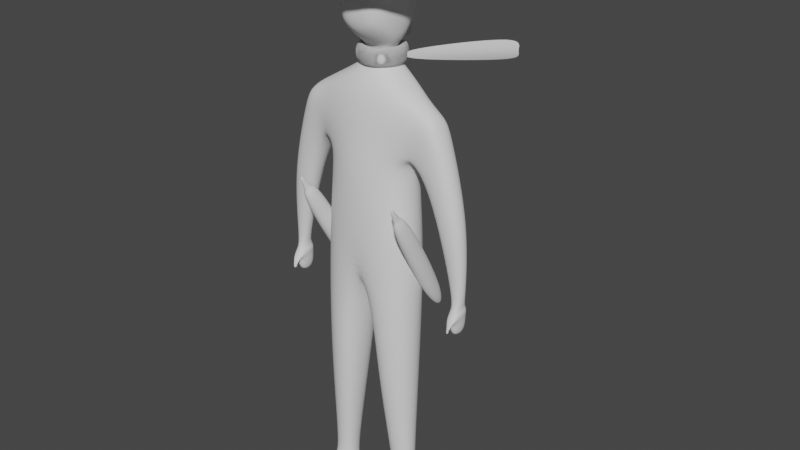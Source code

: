 # Source: jumpcharacter_1_.blend  (saved by Blender 2.93.20; exported with 4.5.12 LTS)
import bpy
from mathutils import Matrix  # noqa: F401  (used for matrix-valued properties, if any)

bpy.ops.wm.read_factory_settings(use_empty=True)
scene = bpy.context.scene
scene.name = 'Scene'

# ---- collections
col_collection = bpy.data.collections.new('Collection'); scene.collection.children.link(col_collection)

# ---- world
world_world = bpy.data.worlds.new('World'); scene.world = world_world
world_world.use_nodes = True; world_world.node_tree.nodes.clear()
_N = world_world.node_tree.nodes; _L = world_world.node_tree.links
n0 = _N.new('ShaderNodeOutputWorld'); n0.name = 'World Output'; n0.location = (300, 300)
n1 = _N.new('ShaderNodeBackground'); n1.name = 'Background'; n1.location = (10, 300)
n1.inputs[0].default_value = (0.05088, 0.05088, 0.05088, 1.0)
_L.new(n1.outputs[0], n0.inputs[0])
n0.is_active_output = True
world_world.color = (0.05088, 0.05088, 0.05088)
world_world.use_sun_shadow = False
world_world.sun_shadow_jitter_overblur = 0.0

# ---- meshes
me_kubus = bpy.data.meshes.new('Kubus')
me_kubus.from_pydata([(0.1348, -0.3269, 2.019), (0.1348, 0.3451, 2.019), (0.6613, -0.2362, 2.016), (0.6613, 0.2545, 2.016), (0.661, 0.3704, 3.636), (0.661, -0.2269, 3.636), (0.0, 0.5249, 3.519), (0.0, -0.3782, 3.519), (0.0, -0.3782, 4.548), (0.0, -0.2353, 5.641), (0.0, 0.5249, 4.682), (0.0, 0.5249, 5.757), (0.5605, -0.1838, 4.682), (0.7543, -0.1066, 5.545), (0.5605, 0.3479, 4.682), (0.7543, 0.2888, 5.545), (0.3036, -0.1501, 0.2266), (0.3362, 0.2143, 0.2266), (0.6974, -0.1407, 0.2244), (0.6578, 0.159, 0.2244), (0.0, -0.3645, 4.87), (0.0, 0.5249, 4.873), (0.6232, 0.2888, 4.954), (0.6232, -0.1066, 4.954), (0.9064, 0.2888, 5.413), (0.9064, -0.1066, 5.413), (1.064, 0.2888, 5.154), (1.064, -0.1066, 5.154), (1.129, 0.1644, 3.345), (1.129, 0.01788, 3.345), (1.308, 0.1644, 3.343), (1.308, 0.01788, 3.343), (1.148, 0.2099, 2.82), (1.148, -0.02768, 2.82), (1.279, 0.2099, 2.816), (1.279, -0.02768, 2.816), (1.311, 0.2494, 4.205), (0.9321, 0.2494, 4.201), (1.311, -0.06714, 4.205), (0.9321, -0.06714, 4.201), (0.3013, -0.1501, -0.01358), (0.4726, 0.2143, -0.01358), (0.695, -0.1407, -0.0157), (0.7941, 0.159, -0.0157), (0.2885, -0.5755, 0.149), (0.7062, -0.4617, 0.1465), (0.2854, -0.5758, -0.02689), (0.703, -0.4621, -0.0294), (0.6308, -0.09596, 0.3645), (0.6063, 0.1212, 0.3645), (0.3733, 0.1613, 0.3661), (0.3532, -0.1077, 0.3661), (0.0, -0.008111, 5.847), (0.0, 0.4459, 5.847), (0.2367, 0.3017, 5.844), (0.0979, 0.001585, 5.844), (0.0, -0.008062, 6.065), (0.0, 0.446, 6.178), (0.331, 0.3017, 6.144), (0.3515, 0.001634, 6.186), (0.0, 0.616, 6.553), (0.3771, 0.5314, 6.519), (0.3771, 0.001701, 6.519), (0.0, -0.007927, 6.981), (0.0, 0.4768, 7.001), (0.4167, 0.3949, 6.966), (0.4167, 0.001769, 6.966), (0.0, -0.2519, 6.602), (0.0, -0.2519, 6.254), (0.2183, -0.2459, 6.369), (0.2676, -0.2459, 6.581), (0.2919, -0.2459, 6.812), (0.0, -0.2518, 6.833), (0.0, 0.07013, 6.048), (0.1706, 0.2546, 6.045), (0.1767, 0.07591, 6.058), (0.0, 0.3405, 6.057), (1.138, -0.04079, 3.125), (1.293, -0.05877, 3.122), (1.111, 0.2099, 3.16), (1.321, 0.2099, 3.157), (1.151, -0.04079, 3.061), (1.128, 0.2099, 3.073), (1.301, 0.2099, 3.069), (1.278, -0.05877, 3.058), (1.227, -0.0981, 2.959), (1.23, -0.1319, 2.961), (1.201, -0.1117, 2.961), (1.203, -0.07788, 2.959), (1.231, -0.08079, 2.921), (1.235, -0.1267, 2.923), (1.196, -0.1278, 2.923), (1.199, -0.0819, 2.921), (1.273, -0.0224, 3.19), (1.159, -0.009123, 3.192), (1.138, 0.1759, 3.218), (1.293, 0.1759, 3.216), (0.299, 0.2065, 5.961), (0.291, 0.2065, 6.019), (0.2691, 0.2065, 6.062), (0.2392, 0.2065, 6.077), (0.2093, 0.2065, 6.062), (0.1874, 0.2065, 6.019), (0.1794, 0.2065, 5.961), (0.1874, 0.2065, 5.903), (0.2093, 0.2065, 5.86), (0.2392, 0.2065, 5.845), (0.2691, 0.2065, 5.86), (0.291, 0.2065, 5.903), (0.2965, 0.2455, 5.961), (0.2885, 0.2445, 6.019), (0.2668, 0.2416, 6.062), (0.2372, 0.2377, 6.077), (0.2075, 0.2338, 6.062), (0.1858, 0.2309, 6.019), (0.1779, 0.2299, 5.961), (0.1858, 0.2309, 5.903), (0.2075, 0.2338, 5.86), (0.2372, 0.2377, 5.845), (0.2668, 0.2416, 5.86), (0.2885, 0.2445, 5.903), (0.2888, 0.2839, 5.961), (0.2811, 0.2818, 6.019), (0.26, 0.2761, 6.062), (0.2311, 0.2684, 6.077), (0.2022, 0.2607, 6.062), (0.181, 0.255, 6.019), (0.1733, 0.2529, 5.961), (0.181, 0.255, 5.903), (0.2022, 0.2607, 5.86), (0.2311, 0.2684, 5.845), (0.26, 0.2761, 5.86), (0.2811, 0.2818, 5.903), (0.2763, 0.3209, 5.961), (0.2689, 0.3178, 6.019), (0.2486, 0.3095, 6.062), (0.221, 0.298, 6.077), (0.1934, 0.2866, 6.062), (0.1732, 0.2782, 6.019), (0.1658, 0.2751, 5.961), (0.1732, 0.2782, 5.903), (0.1934, 0.2866, 5.86), (0.221, 0.298, 5.845), (0.2486, 0.3095, 5.86), (0.2689, 0.3178, 5.903), (0.259, 0.356, 5.961), (0.252, 0.352, 6.019), (0.2331, 0.341, 6.062), (0.2072, 0.3261, 6.077), (0.1813, 0.3111, 6.062), (0.1623, 0.3002, 6.019), (0.1554, 0.2962, 5.961), (0.1623, 0.3002, 5.903), (0.1813, 0.3111, 5.86), (0.2072, 0.3261, 5.845), (0.2331, 0.341, 5.86), (0.252, 0.352, 5.903), (0.2372, 0.3885, 5.961), (0.2309, 0.3836, 6.019), (0.2135, 0.3703, 6.062), (0.1898, 0.3521, 6.077), (0.1661, 0.3339, 6.062), (0.1487, 0.3206, 6.019), (0.1423, 0.3157, 5.961), (0.1487, 0.3206, 5.903), (0.1661, 0.3339, 5.86), (0.1898, 0.3521, 5.845), (0.2135, 0.3703, 5.86), (0.2309, 0.3836, 5.903), (0.2114, 0.4179, 5.961), (0.2058, 0.4123, 6.019), (0.1903, 0.3968, 6.062), (0.1692, 0.3756, 6.077), (0.148, 0.3545, 6.062), (0.1325, 0.339, 6.019), (0.1269, 0.3333, 5.961), (0.1325, 0.339, 5.903), (0.148, 0.3545, 5.86), (0.1692, 0.3756, 5.845), (0.1903, 0.3968, 5.86), (0.2058, 0.4123, 5.903), (0.182, 0.4437, 5.961), (0.1772, 0.4373, 6.019), (0.1638, 0.42, 6.062), (0.1456, 0.3963, 6.077), (0.1274, 0.3725, 6.062), (0.1141, 0.3552, 6.019), (0.1092, 0.3488, 5.961), (0.1141, 0.3552, 5.903), (0.1274, 0.3725, 5.86), (0.1456, 0.3963, 5.845), (0.1638, 0.42, 5.86), (0.1772, 0.4373, 5.903), (0.1495, 0.4654, 5.961), (0.1455, 0.4585, 6.019), (0.1346, 0.4395, 6.062), (0.1196, 0.4136, 6.077), (0.1047, 0.3877, 6.062), (0.09371, 0.3688, 6.019), (0.08971, 0.3619, 5.961), (0.09371, 0.3688, 5.903), (0.1047, 0.3877, 5.86), (0.1196, 0.4136, 5.845), (0.1346, 0.4395, 5.86), (0.1455, 0.4585, 5.903), (0.1144, 0.4827, 5.961), (0.1114, 0.4753, 6.019), (0.103, 0.4551, 6.062), (0.09154, 0.4275, 6.077), (0.0801, 0.3999, 6.062), (0.07172, 0.3796, 6.019), (0.06866, 0.3722, 5.961), (0.07172, 0.3796, 5.903), (0.0801, 0.3999, 5.86), (0.09154, 0.4275, 5.845), (0.103, 0.4551, 5.86), (0.1114, 0.4753, 5.903), (0.07739, 0.4953, 5.961), (0.07532, 0.4876, 6.019), (0.06965, 0.4664, 6.062), (0.06191, 0.4375, 6.077), (0.05417, 0.4087, 6.062), (0.04851, 0.3875, 6.019), (0.04644, 0.3798, 5.961), (0.04851, 0.3875, 5.903), (0.05417, 0.4087, 5.86), (0.06191, 0.4375, 5.845), (0.06965, 0.4664, 5.86), (0.07532, 0.4876, 5.903), (0.03903, 0.5029, 5.961), (0.03798, 0.495, 6.019), (0.03513, 0.4733, 6.062), (0.03122, 0.4436, 6.077), (0.02732, 0.414, 6.062), (0.02446, 0.3923, 6.019), (0.02342, 0.3844, 5.961), (0.02446, 0.3923, 5.903), (0.02732, 0.414, 5.86), (0.03122, 0.4436, 5.845), (0.03513, 0.4733, 5.86), (0.03798, 0.495, 5.903), (0.0, 0.5055, 5.961), (0.0, 0.4975, 6.019), (0.0, 0.4756, 6.062), (0.0, 0.4457, 6.077), (0.0, 0.4158, 6.062), (0.0, 0.3939, 6.019), (0.0, 0.3859, 5.961), (0.0, 0.3939, 5.903), (0.0, 0.4158, 5.86), (0.0, 0.4457, 5.845), (0.0, 0.4756, 5.86), (0.0, 0.4975, 5.903), (-0.03903, 0.5029, 5.961), (-0.03798, 0.495, 6.019), (-0.03513, 0.4733, 6.062), (-0.03122, 0.4436, 6.077), (-0.02732, 0.414, 6.062), (-0.02446, 0.3923, 6.019), (-0.02342, 0.3844, 5.961), (-0.02446, 0.3923, 5.903), (-0.02732, 0.414, 5.86), (-0.03122, 0.4436, 5.845), (-0.03513, 0.4733, 5.86), (-0.03798, 0.495, 5.903), (-0.07739, 0.4953, 5.961), (-0.07532, 0.4876, 6.019), (-0.06965, 0.4664, 6.062), (-0.06191, 0.4375, 6.077), (-0.05417, 0.4087, 6.062), (-0.04851, 0.3875, 6.019), (-0.04644, 0.3798, 5.961), (-0.04851, 0.3875, 5.903), (-0.05417, 0.4087, 5.86), (-0.06191, 0.4375, 5.845), (-0.06965, 0.4664, 5.86), (-0.07532, 0.4876, 5.903), (-0.1144, 0.4827, 5.961), (-0.1114, 0.4753, 6.019), (-0.103, 0.4551, 6.062), (-0.09154, 0.4275, 6.077), (-0.0801, 0.3999, 6.062), (-0.07172, 0.3796, 6.019), (-0.06866, 0.3722, 5.961), (-0.07172, 0.3796, 5.903), (-0.0801, 0.3999, 5.86), (-0.09154, 0.4275, 5.845), (-0.103, 0.4551, 5.86), (-0.1114, 0.4753, 5.903), (-0.1495, 0.4654, 5.961), (-0.1455, 0.4585, 6.019), (-0.1346, 0.4395, 6.062), (-0.1196, 0.4136, 6.077), (-0.1047, 0.3877, 6.062), (-0.09371, 0.3688, 6.019), (-0.08971, 0.3619, 5.961), (-0.09371, 0.3688, 5.903), (-0.1047, 0.3877, 5.86), (-0.1196, 0.4136, 5.845), (-0.1346, 0.4395, 5.86), (-0.1455, 0.4585, 5.903), (-0.182, 0.4437, 5.961), (-0.1772, 0.4373, 6.019), (-0.1638, 0.42, 6.062), (-0.1456, 0.3963, 6.077), (-0.1274, 0.3725, 6.062), (-0.1141, 0.3552, 6.019), (-0.1092, 0.3488, 5.961), (-0.1141, 0.3552, 5.903), (-0.1274, 0.3725, 5.86), (-0.1456, 0.3963, 5.845), (-0.1638, 0.42, 5.86), (-0.1772, 0.4373, 5.903), (-0.2114, 0.4179, 5.961), (-0.2058, 0.4123, 6.019), (-0.1903, 0.3968, 6.062), (-0.1692, 0.3756, 6.077), (-0.148, 0.3545, 6.062), (-0.1325, 0.339, 6.019), (-0.1269, 0.3333, 5.961), (-0.1325, 0.339, 5.903), (-0.148, 0.3545, 5.86), (-0.1692, 0.3756, 5.845), (-0.1903, 0.3968, 5.86), (-0.2058, 0.4123, 5.903), (-0.2372, 0.3885, 5.961), (-0.2309, 0.3836, 6.019), (-0.2135, 0.3703, 6.062), (-0.1898, 0.3521, 6.077), (-0.1661, 0.3339, 6.062), (-0.1487, 0.3206, 6.019), (-0.1423, 0.3157, 5.961), (-0.1487, 0.3206, 5.903), (-0.1661, 0.3339, 5.86), (-0.1898, 0.3521, 5.845), (-0.2135, 0.3703, 5.86), (-0.2309, 0.3836, 5.903), (-0.259, 0.356, 5.961), (-0.252, 0.352, 6.019), (-0.2331, 0.341, 6.062), (-0.2072, 0.3261, 6.077), (-0.1813, 0.3111, 6.062), (-0.1623, 0.3002, 6.019), (-0.1554, 0.2962, 5.961), (-0.1623, 0.3002, 5.903), (-0.1813, 0.3111, 5.86), (-0.2072, 0.3261, 5.845), (-0.2331, 0.341, 5.86), (-0.252, 0.352, 5.903), (-0.2763, 0.3209, 5.961), (-0.2689, 0.3178, 6.019), (-0.2486, 0.3095, 6.062), (-0.221, 0.298, 6.077), (-0.1934, 0.2866, 6.062), (-0.1732, 0.2782, 6.019), (-0.1658, 0.2751, 5.961), (-0.1732, 0.2782, 5.903), (-0.1934, 0.2866, 5.86), (-0.221, 0.298, 5.845), (-0.2486, 0.3095, 5.86), (-0.2689, 0.3178, 5.903), (-0.2888, 0.2839, 5.961), (-0.2811, 0.2818, 6.019), (-0.26, 0.2761, 6.062), (-0.2311, 0.2684, 6.077), (-0.2022, 0.2607, 6.062), (-0.181, 0.255, 6.019), (-0.1733, 0.2529, 5.961), (-0.181, 0.255, 5.903), (-0.2022, 0.2607, 5.86), (-0.2311, 0.2684, 5.845), (-0.26, 0.2761, 5.86), (-0.2811, 0.2818, 5.903), (-0.2965, 0.2455, 5.961), (-0.2885, 0.2445, 6.019), (-0.2668, 0.2416, 6.062), (-0.2372, 0.2377, 6.077), (-0.2075, 0.2338, 6.062), (-0.1858, 0.2309, 6.019), (-0.1779, 0.2299, 5.961), (-0.1858, 0.2309, 5.903), (-0.2075, 0.2338, 5.86), (-0.2372, 0.2377, 5.845), (-0.2668, 0.2416, 5.86), (-0.2885, 0.2445, 5.903), (-0.299, 0.2065, 5.961), (-0.291, 0.2065, 6.019), (-0.2691, 0.2065, 6.062), (-0.2392, 0.2065, 6.077), (-0.2093, 0.2065, 6.062), (-0.1874, 0.2065, 6.019), (-0.1794, 0.2065, 5.961), (-0.1874, 0.2065, 5.903), (-0.2093, 0.2065, 5.86), (-0.2392, 0.2065, 5.845), (-0.2691, 0.2065, 5.86), (-0.291, 0.2065, 5.903), (-0.2965, 0.1674, 5.961), (-0.2885, 0.1685, 6.019), (-0.2668, 0.1713, 6.062), (-0.2372, 0.1753, 6.077), (-0.2075, 0.1792, 6.062), (-0.1858, 0.182, 6.019), (-0.1779, 0.1831, 5.961), (-0.1858, 0.182, 5.903), (-0.2075, 0.1792, 5.86), (-0.2372, 0.1753, 5.845), (-0.2668, 0.1713, 5.86), (-0.2885, 0.1685, 5.903), (-0.2888, 0.1291, 5.961), (-0.2811, 0.1312, 6.019), (-0.26, 0.1368, 6.062), (-0.2311, 0.1446, 6.077), (-0.2022, 0.1523, 6.062), (-0.181, 0.158, 6.019), (-0.1733, 0.16, 5.961), (-0.181, 0.158, 5.903), (-0.2022, 0.1523, 5.86), (-0.2311, 0.1446, 5.845), (-0.26, 0.1368, 5.86), (-0.2811, 0.1312, 5.903), (-0.2763, 0.09204, 5.961), (-0.2689, 0.09511, 6.019), (-0.2486, 0.1035, 6.062), (-0.221, 0.1149, 6.077), (-0.1934, 0.1264, 6.062), (-0.1732, 0.1348, 6.019), (-0.1658, 0.1378, 5.961), (-0.1732, 0.1348, 5.903), (-0.1934, 0.1264, 5.86), (-0.221, 0.1149, 5.845), (-0.2486, 0.1035, 5.86), (-0.2689, 0.09511, 5.903), (-0.259, 0.05696, 5.961), (-0.252, 0.06097, 6.019), (-0.2331, 0.07192, 6.062), (-0.2072, 0.08687, 6.077), (-0.1813, 0.1018, 6.062), (-0.1623, 0.1128, 6.019), (-0.1554, 0.1168, 5.961), (-0.1623, 0.1128, 5.903), (-0.1813, 0.1018, 5.86), (-0.2072, 0.08687, 5.845), (-0.2331, 0.07192, 5.86), (-0.252, 0.06097, 5.903), (-0.2372, 0.02444, 5.961), (-0.2309, 0.02932, 6.019), (-0.2135, 0.04265, 6.062), (-0.1898, 0.06085, 6.077), (-0.1661, 0.07905, 6.062), (-0.1487, 0.09238, 6.019), (-0.1423, 0.09726, 5.961), (-0.1487, 0.09238, 5.903), (-0.1661, 0.07905, 5.86), (-0.1898, 0.06085, 5.845), (-0.2135, 0.04265, 5.86), (-0.2309, 0.02932, 5.903), (-0.2114, -0.004965, 5.961), (-0.2058, 0.0007002, 6.019), (-0.1903, 0.01618, 6.062), (-0.1692, 0.03732, 6.077), (-0.148, 0.05847, 6.062), (-0.1325, 0.07395, 6.019), (-0.1269, 0.07961, 5.961), (-0.1325, 0.07395, 5.903), (-0.148, 0.05847, 5.86), (-0.1692, 0.03732, 5.845), (-0.1903, 0.01618, 5.86), (-0.2058, 0.0007002, 5.903), (-0.182, -0.03075, 5.961), (-0.1772, -0.0244, 6.019), (-0.1638, -0.007032, 6.062), (-0.1456, 0.01669, 6.077), (-0.1274, 0.04041, 6.062), (-0.1141, 0.05778, 6.019), (-0.1092, 0.06414, 5.961), (-0.1141, 0.05778, 5.903), (-0.1274, 0.04041, 5.86), (-0.1456, 0.01669, 5.845), (-0.1638, -0.007032, 5.86), (-0.1772, -0.0244, 5.903), (-0.1495, -0.05249, 5.961), (-0.1455, -0.04555, 6.019), (-0.1346, -0.02659, 6.062), (-0.1196, -0.0006934, 6.077), (-0.1047, 0.0252, 6.062), (-0.09371, 0.04416, 6.019), (-0.08971, 0.0511, 5.961), (-0.09371, 0.04416, 5.903), (-0.1047, 0.0252, 5.86), (-0.1196, -0.0006934, 5.845), (-0.1346, -0.02659, 5.86), (-0.1455, -0.04555, 5.903), (-0.1144, -0.06979, 5.961), (-0.1114, -0.06238, 6.019), (-0.103, -0.04216, 6.062), (-0.09154, -0.01453, 6.077), (-0.0801, 0.01309, 6.062), (-0.07172, 0.03332, 6.019), (-0.06866, 0.04072, 5.961), (-0.07172, 0.03332, 5.903), (-0.0801, 0.01309, 5.86), (-0.09154, -0.01453, 5.845), (-0.103, -0.04216, 5.86), (-0.1114, -0.06238, 5.903), (-0.07739, -0.08236, 5.961), (-0.07532, -0.07462, 6.019), (-0.06965, -0.05347, 6.062), (-0.06191, -0.02459, 6.077), (-0.05417, 0.004292, 6.062), (-0.04851, 0.02544, 6.019), (-0.04644, 0.03318, 5.961), (-0.04851, 0.02544, 5.903), (-0.05417, 0.004292, 5.86), (-0.06191, -0.02459, 5.845), (-0.06965, -0.05347, 5.86), (-0.07532, -0.07462, 5.903), (-0.03903, -0.08999, 5.961), (-0.03798, -0.08205, 6.019), (-0.03513, -0.06034, 6.062), (-0.03122, -0.0307, 6.077), (-0.02732, -0.00105, 6.062), (-0.02446, 0.02065, 6.019), (-0.02342, 0.0286, 5.961), (-0.02446, 0.02065, 5.903), (-0.02732, -0.00105, 5.86), (-0.03122, -0.0307, 5.845), (-0.03513, -0.06034, 5.86), (-0.03798, -0.08205, 5.903), (0.0, -0.09255, 5.961), (0.0, -0.08453, 6.019), (0.0, -0.06264, 6.062), (0.0, -0.03274, 6.077), (0.0, -0.00284, 6.062), (0.0, 0.01905, 6.019), (0.0, 0.02706, 5.961), (0.0, 0.01905, 5.903), (0.0, -0.00284, 5.86), (0.0, -0.03274, 5.845), (0.0, -0.06264, 5.86), (0.0, -0.08453, 5.903), (0.03903, -0.08999, 5.961), (0.03798, -0.08205, 6.019), (0.03513, -0.06034, 6.062), (0.03122, -0.0307, 6.077), (0.02732, -0.00105, 6.062), (0.02446, 0.02065, 6.019), (0.02342, 0.0286, 5.961), (0.02446, 0.02065, 5.903), (0.02732, -0.00105, 5.86), (0.03122, -0.0307, 5.845), (0.03513, -0.06034, 5.86), (0.03798, -0.08205, 5.903), (0.07739, -0.08236, 5.961), (0.07532, -0.07462, 6.019), (0.06965, -0.05347, 6.062), (0.06191, -0.02459, 6.077), (0.05417, 0.004292, 6.062), (0.04851, 0.02544, 6.019), (0.04644, 0.03318, 5.961), (0.04851, 0.02544, 5.903), (0.05417, 0.004292, 5.86), (0.06191, -0.02459, 5.845), (0.06965, -0.05347, 5.86), (0.07532, -0.07462, 5.903), (0.1144, -0.06979, 5.961), (0.1114, -0.06238, 6.019), (0.103, -0.04216, 6.062), (0.09154, -0.01453, 6.077), (0.0801, 0.01309, 6.062), (0.07172, 0.03332, 6.019), (0.06866, 0.04072, 5.961), (0.07172, 0.03332, 5.903), (0.0801, 0.01309, 5.86), (0.09154, -0.01453, 5.845), (0.103, -0.04216, 5.86), (0.1114, -0.06238, 5.903), (0.1495, -0.05249, 5.961), (0.1455, -0.04555, 6.019), (0.1346, -0.02659, 6.062), (0.1196, -0.0006934, 6.077), (0.1047, 0.0252, 6.062), (0.09371, 0.04416, 6.019), (0.08971, 0.0511, 5.961), (0.09371, 0.04416, 5.903), (0.1047, 0.0252, 5.86), (0.1196, -0.0006934, 5.845), (0.1346, -0.02659, 5.86), (0.1455, -0.04555, 5.903), (0.182, -0.03076, 5.961), (0.1772, -0.0244, 6.019), (0.1638, -0.007032, 6.062), (0.1456, 0.01669, 6.077), (0.1274, 0.04041, 6.062), (0.1141, 0.05778, 6.019), (0.1092, 0.06414, 5.961), (0.1141, 0.05778, 5.903), (0.1274, 0.04041, 5.86), (0.1456, 0.01669, 5.845), (0.1638, -0.007032, 5.86), (0.1772, -0.0244, 5.903), (0.2114, -0.004966, 5.961), (0.2058, 0.0007, 6.019), (0.1903, 0.01618, 6.062), (0.1692, 0.03732, 6.077), (0.148, 0.05847, 6.062), (0.1325, 0.07395, 6.019), (0.1269, 0.07961, 5.961), (0.1325, 0.07395, 5.903), (0.148, 0.05847, 5.86), (0.1692, 0.03732, 5.845), (0.1903, 0.01618, 5.86), (0.2058, 0.0007, 5.903), (0.2372, 0.02444, 5.961), (0.2309, 0.02932, 6.019), (0.2135, 0.04265, 6.062), (0.1898, 0.06085, 6.077), (0.1661, 0.07905, 6.062), (0.1487, 0.09238, 6.019), (0.1423, 0.09726, 5.961), (0.1487, 0.09238, 5.903), (0.1661, 0.07905, 5.86), (0.1898, 0.06085, 5.845), (0.2135, 0.04265, 5.86), (0.2309, 0.02932, 5.903), (0.259, 0.05696, 5.961), (0.252, 0.06097, 6.019), (0.2331, 0.07192, 6.062), (0.2072, 0.08687, 6.077), (0.1813, 0.1018, 6.062), (0.1623, 0.1128, 6.019), (0.1554, 0.1168, 5.961), (0.1623, 0.1128, 5.903), (0.1813, 0.1018, 5.86), (0.2072, 0.08687, 5.845), (0.2331, 0.07192, 5.86), (0.252, 0.06097, 5.903), (0.2763, 0.09204, 5.961), (0.2689, 0.09511, 6.019), (0.2486, 0.1035, 6.062), (0.221, 0.1149, 6.077), (0.1934, 0.1264, 6.062), (0.1732, 0.1348, 6.019), (0.1658, 0.1378, 5.961), (0.1732, 0.1348, 5.903), (0.1934, 0.1264, 5.86), (0.221, 0.1149, 5.845), (0.2486, 0.1035, 5.86), (0.2689, 0.09511, 5.903), (0.2888, 0.1291, 5.961), (0.2811, 0.1312, 6.019), (0.26, 0.1368, 6.062), (0.2311, 0.1446, 6.077), (0.2022, 0.1523, 6.062), (0.181, 0.158, 6.019), (0.1733, 0.16, 5.961), (0.181, 0.158, 5.903), (0.2022, 0.1523, 5.86), (0.2311, 0.1446, 5.845), (0.26, 0.1368, 5.86), (0.2811, 0.1312, 5.903), (0.2965, 0.1674, 5.961), (0.2885, 0.1685, 6.019), (0.2668, 0.1713, 6.062), (0.2372, 0.1753, 6.077), (0.2075, 0.1792, 6.062), (0.1858, 0.182, 6.019), (0.1779, 0.1831, 5.961), (0.1858, 0.182, 5.903), (0.2075, 0.1792, 5.86), (0.2372, 0.1753, 5.845), (0.2668, 0.1713, 5.86), (0.2885, 0.1685, 5.903), (0.2725, 0.2736, 5.896), (0.2725, 0.2736, 6.025), (0.8223, 1.825, 5.606), (0.8223, 1.825, 5.919), (0.2725, 0.2736, 5.96), (0.8011, 1.619, 5.763), (-1.0, -0.8088, 6.946), (1.0, -0.8088, 6.946), (-1.0, 1.266, 6.946), (1.0, 1.266, 6.946), (0.0, 0.7075, 6.896), (0.1034, 0.6973, 6.883), (0.2028, 0.6672, 6.883), (0.2944, 0.6182, 6.883), (0.3748, 0.5523, 6.883), (0.4407, 0.472, 6.883), (0.4896, 0.3803, 6.883), (0.5198, 0.2809, 6.883), (0.53, 0.1775, 6.883), (0.5198, 0.07414, 6.883), (0.4896, -0.02529, 6.883), (0.4407, -0.1169, 6.883), (0.3748, -0.1972, 6.883), (0.2944, -0.2631, 6.883), (0.2028, -0.3121, 6.883), (0.1034, -0.3423, 6.883), (0.0, -0.3525, 6.901), (-0.1034, -0.3423, 6.883), (-0.2028, -0.3121, 6.883), (-0.2944, -0.2631, 6.883), (-0.3748, -0.1972, 6.883), (-0.4407, -0.1169, 6.883), (-0.4896, -0.02529, 6.883), (-0.5198, 0.07414, 6.883), (-0.53, 0.1775, 6.883), (-0.5198, 0.2809, 6.883), (-0.4896, 0.3803, 6.883), (-0.4407, 0.472, 6.883), (-0.3748, 0.5523, 6.883), (-0.2944, 0.6182, 6.883), (-0.2028, 0.6672, 6.883), (-0.1034, 0.6973, 6.883), (0.0, 0.1775, 7.397), (0.5575, 0.6587, 2.824), (0.6609, -0.4408, 4.497), (0.7472, 0.6638, 2.824), (0.7035, -0.4396, 4.497), (0.5641, 0.4078, 2.678), (0.6623, -0.4972, 4.464), (0.7538, 0.4128, 2.678), (0.705, -0.4961, 4.464), (0.5808, -0.1999, 4.303), (0.7706, -0.1949, 4.303), (0.7771, -0.4459, 4.157), (0.5874, -0.4509, 4.157), (0.6501, -0.3103, 4.294), (0.7073, -0.3087, 4.294), (0.7092, -0.3844, 4.25), (0.652, -0.3859, 4.25)], [], [(21, 11, 15, 22), (5, 7, 0, 2), (49, 48, 18, 19), (12, 8, 7, 5), (14, 12, 5, 4), (6, 4, 3, 1), (13, 23, 27, 25), (23, 13, 9, 20), (10, 14, 4, 6), (9, 13, 55, 52), (7, 6, 1, 0), (4, 5, 2, 3), (16, 17, 41, 40), (51, 50, 17, 16), (48, 51, 16, 18), (50, 49, 19, 17), (12, 23, 20, 8), (14, 22, 23, 12), (10, 21, 22, 14), (26, 24, 25, 27), (22, 15, 24, 26), (15, 13, 25, 24), (37, 36, 30, 28), (84, 81, 33, 35), (36, 38, 31, 30), (38, 39, 29, 31), (39, 37, 28, 29), (33, 32, 34, 35), (81, 82, 32, 33), (82, 83, 34, 32), (83, 84, 35, 34), (23, 22, 37, 39), (27, 23, 39, 38), (26, 27, 38, 36), (22, 26, 36, 37), (41, 43, 42, 40), (42, 18, 45, 47), (17, 19, 43, 41), (19, 18, 42, 43), (45, 44, 46, 47), (18, 16, 44, 45), (16, 40, 46, 44), (40, 42, 47, 46), (1, 3, 49, 50), (2, 0, 51, 48), (0, 1, 50, 51), (3, 2, 48, 49), (75, 74, 58, 59), (15, 11, 53, 54), (13, 15, 54, 55), (59, 58, 61, 62), (73, 75, 59, 56), (74, 76, 57, 58), (62, 66, 71, 70), (66, 63, 72, 71), (58, 57, 60, 61), (65, 64, 63, 66), (61, 60, 64, 65), (62, 61, 65, 66), (67, 70, 71, 72), (68, 69, 70, 67), (56, 59, 69, 68), (59, 62, 70, 69), (54, 53, 76, 74), (52, 55, 75, 73), (55, 54, 74, 75), (96, 93, 78, 80), (95, 96, 80, 79), (94, 95, 79, 77), (93, 94, 77, 78), (80, 78, 84, 83), (79, 80, 83, 82), (77, 79, 82, 81), (81, 84, 85, 88), (86, 87, 91, 90), (78, 77, 87, 86), (84, 78, 86, 85), (77, 81, 88, 87), (90, 91, 92, 89), (87, 88, 92, 91), (85, 86, 90, 89), (88, 85, 89, 92), (31, 29, 94, 93), (29, 28, 95, 94), (28, 30, 96, 95), (30, 31, 93, 96), (97, 109, 110, 98), (98, 110, 111, 99), (99, 111, 112, 100), (100, 112, 113, 101), (101, 113, 114, 102), (102, 114, 115, 103), (103, 115, 116, 104), (104, 116, 117, 105), (105, 117, 118, 106), (106, 118, 119, 107), (107, 119, 120, 108), (108, 120, 109, 97), (109, 121, 122, 110), (110, 122, 123, 111), (111, 123, 124, 112), (112, 124, 125, 113), (113, 125, 126, 114), (114, 126, 127, 115), (115, 127, 128, 116), (116, 128, 129, 117), (117, 129, 130, 118), (118, 130, 131, 119), (119, 131, 132, 120), (120, 132, 121, 109), (121, 133, 134, 122), (122, 134, 135, 123), (123, 135, 136, 124), (124, 136, 137, 125), (125, 137, 138, 126), (126, 138, 139, 127), (127, 139, 140, 128), (128, 140, 141, 129), (129, 141, 142, 130), (130, 142, 143, 131), (131, 143, 144, 132), (132, 144, 133, 121), (133, 145, 146, 134), (134, 146, 147, 135), (135, 147, 148, 136), (136, 148, 149, 137), (137, 149, 150, 138), (138, 150, 151, 139), (139, 151, 152, 140), (140, 152, 153, 141), (141, 153, 154, 142), (142, 154, 155, 143), (143, 155, 156, 144), (144, 156, 145, 133), (145, 157, 158, 146), (146, 158, 159, 147), (147, 159, 160, 148), (148, 160, 161, 149), (149, 161, 162, 150), (150, 162, 163, 151), (151, 163, 164, 152), (152, 164, 165, 153), (153, 165, 166, 154), (154, 166, 167, 155), (155, 167, 168, 156), (156, 168, 157, 145), (157, 169, 170, 158), (158, 170, 171, 159), (159, 171, 172, 160), (160, 172, 173, 161), (161, 173, 174, 162), (162, 174, 175, 163), (163, 175, 176, 164), (164, 176, 177, 165), (165, 177, 178, 166), (166, 178, 179, 167), (167, 179, 180, 168), (168, 180, 169, 157), (169, 181, 182, 170), (170, 182, 183, 171), (171, 183, 184, 172), (172, 184, 185, 173), (173, 185, 186, 174), (174, 186, 187, 175), (175, 187, 188, 176), (176, 188, 189, 177), (177, 189, 190, 178), (178, 190, 191, 179), (179, 191, 192, 180), (180, 192, 181, 169), (181, 193, 194, 182), (182, 194, 195, 183), (183, 195, 196, 184), (184, 196, 197, 185), (185, 197, 198, 186), (186, 198, 199, 187), (187, 199, 200, 188), (188, 200, 201, 189), (189, 201, 202, 190), (190, 202, 203, 191), (191, 203, 204, 192), (192, 204, 193, 181), (193, 205, 206, 194), (194, 206, 207, 195), (195, 207, 208, 196), (196, 208, 209, 197), (197, 209, 210, 198), (198, 210, 211, 199), (199, 211, 212, 200), (200, 212, 213, 201), (201, 213, 214, 202), (202, 214, 215, 203), (203, 215, 216, 204), (204, 216, 205, 193), (205, 217, 218, 206), (206, 218, 219, 207), (207, 219, 220, 208), (208, 220, 221, 209), (209, 221, 222, 210), (210, 222, 223, 211), (211, 223, 224, 212), (212, 224, 225, 213), (213, 225, 226, 214), (214, 226, 227, 215), (215, 227, 228, 216), (216, 228, 217, 205), (217, 229, 230, 218), (218, 230, 231, 219), (219, 231, 232, 220), (220, 232, 233, 221), (221, 233, 234, 222), (222, 234, 235, 223), (223, 235, 236, 224), (224, 236, 237, 225), (225, 237, 238, 226), (226, 238, 239, 227), (227, 239, 240, 228), (228, 240, 229, 217), (229, 241, 242, 230), (230, 242, 243, 231), (231, 243, 244, 232), (232, 244, 245, 233), (233, 245, 246, 234), (234, 246, 247, 235), (235, 247, 248, 236), (236, 248, 249, 237), (237, 249, 250, 238), (238, 250, 251, 239), (239, 251, 252, 240), (240, 252, 241, 229), (241, 253, 254, 242), (242, 254, 255, 243), (243, 255, 256, 244), (244, 256, 257, 245), (245, 257, 258, 246), (246, 258, 259, 247), (247, 259, 260, 248), (248, 260, 261, 249), (249, 261, 262, 250), (250, 262, 263, 251), (251, 263, 264, 252), (252, 264, 253, 241), (253, 265, 266, 254), (254, 266, 267, 255), (255, 267, 268, 256), (256, 268, 269, 257), (257, 269, 270, 258), (258, 270, 271, 259), (259, 271, 272, 260), (260, 272, 273, 261), (261, 273, 274, 262), (262, 274, 275, 263), (263, 275, 276, 264), (264, 276, 265, 253), (265, 277, 278, 266), (266, 278, 279, 267), (267, 279, 280, 268), (268, 280, 281, 269), (269, 281, 282, 270), (270, 282, 283, 271), (271, 283, 284, 272), (272, 284, 285, 273), (273, 285, 286, 274), (274, 286, 287, 275), (275, 287, 288, 276), (276, 288, 277, 265), (277, 289, 290, 278), (278, 290, 291, 279), (279, 291, 292, 280), (280, 292, 293, 281), (281, 293, 294, 282), (282, 294, 295, 283), (283, 295, 296, 284), (284, 296, 297, 285), (285, 297, 298, 286), (286, 298, 299, 287), (287, 299, 300, 288), (288, 300, 289, 277), (289, 301, 302, 290), (290, 302, 303, 291), (291, 303, 304, 292), (292, 304, 305, 293), (293, 305, 306, 294), (294, 306, 307, 295), (295, 307, 308, 296), (296, 308, 309, 297), (297, 309, 310, 298), (298, 310, 311, 299), (299, 311, 312, 300), (300, 312, 301, 289), (301, 313, 314, 302), (302, 314, 315, 303), (303, 315, 316, 304), (304, 316, 317, 305), (305, 317, 318, 306), (306, 318, 319, 307), (307, 319, 320, 308), (308, 320, 321, 309), (309, 321, 322, 310), (310, 322, 323, 311), (311, 323, 324, 312), (312, 324, 313, 301), (313, 325, 326, 314), (314, 326, 327, 315), (315, 327, 328, 316), (316, 328, 329, 317), (317, 329, 330, 318), (318, 330, 331, 319), (319, 331, 332, 320), (320, 332, 333, 321), (321, 333, 334, 322), (322, 334, 335, 323), (323, 335, 336, 324), (324, 336, 325, 313), (325, 337, 338, 326), (326, 338, 339, 327), (327, 339, 340, 328), (328, 340, 341, 329), (329, 341, 342, 330), (330, 342, 343, 331), (331, 343, 344, 332), (332, 344, 345, 333), (333, 345, 346, 334), (334, 346, 347, 335), (335, 347, 348, 336), (336, 348, 337, 325), (337, 349, 350, 338), (338, 350, 351, 339), (339, 351, 352, 340), (340, 352, 353, 341), (341, 353, 354, 342), (342, 354, 355, 343), (343, 355, 356, 344), (344, 356, 357, 345), (345, 357, 358, 346), (346, 358, 359, 347), (347, 359, 360, 348), (348, 360, 349, 337), (349, 361, 362, 350), (350, 362, 363, 351), (351, 363, 364, 352), (352, 364, 365, 353), (353, 365, 366, 354), (354, 366, 367, 355), (355, 367, 368, 356), (356, 368, 369, 357), (357, 369, 370, 358), (358, 370, 371, 359), (359, 371, 372, 360), (360, 372, 361, 349), (361, 373, 374, 362), (362, 374, 375, 363), (363, 375, 376, 364), (364, 376, 377, 365), (365, 377, 378, 366), (366, 378, 379, 367), (367, 379, 380, 368), (368, 380, 381, 369), (369, 381, 382, 370), (370, 382, 383, 371), (371, 383, 384, 372), (372, 384, 373, 361), (373, 385, 386, 374), (374, 386, 387, 375), (375, 387, 388, 376), (376, 388, 389, 377), (377, 389, 390, 378), (378, 390, 391, 379), (379, 391, 392, 380), (380, 392, 393, 381), (381, 393, 394, 382), (382, 394, 395, 383), (383, 395, 396, 384), (384, 396, 385, 373), (385, 397, 398, 386), (386, 398, 399, 387), (387, 399, 400, 388), (388, 400, 401, 389), (389, 401, 402, 390), (390, 402, 403, 391), (391, 403, 404, 392), (392, 404, 405, 393), (393, 405, 406, 394), (394, 406, 407, 395), (395, 407, 408, 396), (396, 408, 397, 385), (397, 409, 410, 398), (398, 410, 411, 399), (399, 411, 412, 400), (400, 412, 413, 401), (401, 413, 414, 402), (402, 414, 415, 403), (403, 415, 416, 404), (404, 416, 417, 405), (405, 417, 418, 406), (406, 418, 419, 407), (407, 419, 420, 408), (408, 420, 409, 397), (409, 421, 422, 410), (410, 422, 423, 411), (411, 423, 424, 412), (412, 424, 425, 413), (413, 425, 426, 414), (414, 426, 427, 415), (415, 427, 428, 416), (416, 428, 429, 417), (417, 429, 430, 418), (418, 430, 431, 419), (419, 431, 432, 420), (420, 432, 421, 409), (421, 433, 434, 422), (422, 434, 435, 423), (423, 435, 436, 424), (424, 436, 437, 425), (425, 437, 438, 426), (426, 438, 439, 427), (427, 439, 440, 428), (428, 440, 441, 429), (429, 441, 442, 430), (430, 442, 443, 431), (431, 443, 444, 432), (432, 444, 433, 421), (433, 445, 446, 434), (434, 446, 447, 435), (435, 447, 448, 436), (436, 448, 449, 437), (437, 449, 450, 438), (438, 450, 451, 439), (439, 451, 452, 440), (440, 452, 453, 441), (441, 453, 454, 442), (442, 454, 455, 443), (443, 455, 456, 444), (444, 456, 445, 433), (445, 457, 458, 446), (446, 458, 459, 447), (447, 459, 460, 448), (448, 460, 461, 449), (449, 461, 462, 450), (450, 462, 463, 451), (451, 463, 464, 452), (452, 464, 465, 453), (453, 465, 466, 454), (454, 466, 467, 455), (455, 467, 468, 456), (456, 468, 457, 445), (457, 469, 470, 458), (458, 470, 471, 459), (459, 471, 472, 460), (460, 472, 473, 461), (461, 473, 474, 462), (462, 474, 475, 463), (463, 475, 476, 464), (464, 476, 477, 465), (465, 477, 478, 466), (466, 478, 479, 467), (467, 479, 480, 468), (468, 480, 469, 457), (469, 481, 482, 470), (470, 482, 483, 471), (471, 483, 484, 472), (472, 484, 485, 473), (473, 485, 486, 474), (474, 486, 487, 475), (475, 487, 488, 476), (476, 488, 489, 477), (477, 489, 490, 478), (478, 490, 491, 479), (479, 491, 492, 480), (480, 492, 481, 469), (481, 493, 494, 482), (482, 494, 495, 483), (483, 495, 496, 484), (484, 496, 497, 485), (485, 497, 498, 486), (486, 498, 499, 487), (487, 499, 500, 488), (488, 500, 501, 489), (489, 501, 502, 490), (490, 502, 503, 491), (491, 503, 504, 492), (492, 504, 493, 481), (493, 505, 506, 494), (494, 506, 507, 495), (495, 507, 508, 496), (496, 508, 509, 497), (497, 509, 510, 498), (498, 510, 511, 499), (499, 511, 512, 500), (500, 512, 513, 501), (501, 513, 514, 502), (502, 514, 515, 503), (503, 515, 516, 504), (504, 516, 505, 493), (505, 517, 518, 506), (506, 518, 519, 507), (507, 519, 520, 508), (508, 520, 521, 509), (509, 521, 522, 510), (510, 522, 523, 511), (511, 523, 524, 512), (512, 524, 525, 513), (513, 525, 526, 514), (514, 526, 527, 515), (515, 527, 528, 516), (516, 528, 517, 505), (517, 529, 530, 518), (518, 530, 531, 519), (519, 531, 532, 520), (520, 532, 533, 521), (521, 533, 534, 522), (522, 534, 535, 523), (523, 535, 536, 524), (524, 536, 537, 525), (525, 537, 538, 526), (526, 538, 539, 527), (527, 539, 540, 528), (528, 540, 529, 517), (529, 541, 542, 530), (530, 542, 543, 531), (531, 543, 544, 532), (532, 544, 545, 533), (533, 545, 546, 534), (534, 546, 547, 535), (535, 547, 548, 536), (536, 548, 549, 537), (537, 549, 550, 538), (538, 550, 551, 539), (539, 551, 552, 540), (540, 552, 541, 529), (541, 553, 554, 542), (542, 554, 555, 543), (543, 555, 556, 544), (544, 556, 557, 545), (545, 557, 558, 546), (546, 558, 559, 547), (547, 559, 560, 548), (548, 560, 561, 549), (549, 561, 562, 550), (550, 562, 563, 551), (551, 563, 564, 552), (552, 564, 553, 541), (553, 565, 566, 554), (554, 566, 567, 555), (555, 567, 568, 556), (556, 568, 569, 557), (557, 569, 570, 558), (558, 570, 571, 559), (559, 571, 572, 560), (560, 572, 573, 561), (561, 573, 574, 562), (562, 574, 575, 563), (563, 575, 576, 564), (564, 576, 565, 553), (565, 577, 578, 566), (566, 578, 579, 567), (567, 579, 580, 568), (568, 580, 581, 569), (569, 581, 582, 570), (570, 582, 583, 571), (571, 583, 584, 572), (572, 584, 585, 573), (573, 585, 586, 574), (574, 586, 587, 575), (575, 587, 588, 576), (576, 588, 577, 565), (577, 589, 590, 578), (578, 590, 591, 579), (579, 591, 592, 580), (580, 592, 593, 581), (581, 593, 594, 582), (582, 594, 595, 583), (583, 595, 596, 584), (584, 596, 597, 585), (585, 597, 598, 586), (586, 598, 599, 587), (587, 599, 600, 588), (588, 600, 589, 577), (589, 601, 602, 590), (590, 602, 603, 591), (591, 603, 604, 592), (592, 604, 605, 593), (593, 605, 606, 594), (594, 606, 607, 595), (595, 607, 608, 596), (596, 608, 609, 597), (597, 609, 610, 598), (598, 610, 611, 599), (599, 611, 612, 600), (600, 612, 601, 589), (601, 613, 614, 602), (602, 614, 615, 603), (603, 615, 616, 604), (604, 616, 617, 605), (605, 617, 618, 606), (606, 618, 619, 607), (607, 619, 620, 608), (608, 620, 621, 609), (609, 621, 622, 610), (610, 622, 623, 611), (611, 623, 624, 612), (612, 624, 613, 601), (613, 625, 626, 614), (614, 626, 627, 615), (615, 627, 628, 616), (616, 628, 629, 617), (617, 629, 630, 618), (618, 630, 631, 619), (619, 631, 632, 620), (620, 632, 633, 621), (621, 633, 634, 622), (622, 634, 635, 623), (623, 635, 636, 624), (624, 636, 625, 613), (625, 637, 638, 626), (626, 638, 639, 627), (627, 639, 640, 628), (628, 640, 641, 629), (629, 641, 642, 630), (630, 642, 643, 631), (631, 643, 644, 632), (632, 644, 645, 633), (633, 645, 646, 634), (634, 646, 647, 635), (635, 647, 648, 636), (636, 648, 637, 625), (637, 649, 650, 638), (638, 650, 651, 639), (639, 651, 652, 640), (640, 652, 653, 641), (641, 653, 654, 642), (642, 654, 655, 643), (643, 655, 656, 644), (644, 656, 657, 645), (645, 657, 658, 646), (646, 658, 659, 647), (647, 659, 660, 648), (648, 660, 649, 637), (649, 661, 662, 650), (650, 662, 663, 651), (651, 663, 664, 652), (652, 664, 665, 653), (653, 665, 666, 654), (654, 666, 667, 655), (655, 667, 668, 656), (656, 668, 669, 657), (657, 669, 670, 658), (658, 670, 671, 659), (659, 671, 672, 660), (660, 672, 661, 649), (661, 97, 98, 662), (662, 98, 99, 663), (663, 99, 100, 664), (664, 100, 101, 665), (665, 101, 102, 666), (666, 102, 103, 667), (667, 103, 104, 668), (668, 104, 105, 669), (669, 105, 106, 670), (670, 106, 107, 671), (671, 107, 108, 672), (672, 108, 97, 661), (677, 674, 676, 678), (673, 677, 678, 675), (679, 680, 682, 681), (683, 715, 684), (684, 715, 685), (685, 715, 686), (686, 715, 687), (687, 715, 688), (688, 715, 689), (689, 715, 690), (690, 715, 691), (691, 715, 692), (692, 715, 693), (693, 715, 694), (694, 715, 695), (695, 715, 696), (696, 715, 697), (697, 715, 698), (698, 715, 699), (699, 715, 700), (700, 715, 701), (701, 715, 702), (702, 715, 703), (703, 715, 704), (704, 715, 705), (705, 715, 706), (706, 715, 707), (707, 715, 708), (708, 715, 709), (709, 715, 710), (710, 715, 711), (711, 715, 712), (712, 715, 713), (683, 684, 685, 686, 687, 688, 689, 690, 691, 692, 693, 694, 695, 696, 697, 698, 699, 700, 701, 702, 703, 704, 705, 706, 707, 708, 709, 710, 711, 712, 713, 714), (713, 715, 714), (714, 715, 683), (728, 717, 719, 729), (729, 719, 723, 730), (730, 723, 721, 731), (731, 721, 717, 728), (718, 722, 720, 716), (723, 719, 717, 721), (720, 727, 724, 716), (722, 726, 727, 720), (718, 725, 726, 722), (716, 724, 725, 718), (727, 731, 728, 724), (726, 730, 731, 727), (725, 729, 730, 726), (724, 728, 729, 725)])
_uv = me_kubus.uv_layers.new(name='UVMap')
_uv.uv.foreach_set('vector', [0.4188, 0.25, 0.6244, 0.25, 0.6244, 0.3496, 0.2956, 0.4733, 0.2246, 0.75, 0.3744, 1.15, 0.3744, 1.15, 0.2246, 0.75, 0.2246, 0.5, 0.2246, 0.75, 0.2246, 0.75, 0.2246, 0.5, 0.2246, 0.75, 0.3744, 1.15, 0.3744, 1.15, 0.2246, 0.75, 0.2246, 0.5, 0.2246, 0.75, 0.2246, 0.75, 0.2246, 0.5, 0.3744, 0.25, 0.2246, 0.5, 0.2246, 0.5, 0.3744, 0.25, 0.6244, 0.9004, 0.2956, 0.7767, 0.2956, 0.7767, 0.6244, 0.9004, 0.2956, 0.7767, 0.6244, 0.9004, 0.6244, 1.15, 0.4188, 1.15, 0.3744, 0.25, 0.2246, 0.5, 0.2246, 0.5, 0.3744, 0.25, 0.6244, 1.15, 0.6244, 0.9004, 0.6244, 0.9004, 0.6244, 1.15, 0.0, 0.0, 0.0, 0.0, 0.0, 0.0, 0.0, 0.0, 0.2246, 0.5, 0.2246, 0.75, 0.2246, 0.75, 0.2246, 0.5, 0.0, 0.0, 0.0, 0.0, 0.0, 0.0, 0.0, 0.0, 0.0, 0.0, 0.0, 0.0, 0.0, 0.0, 0.0, 0.0, 0.2246, 0.75, 0.3744, 1.15, 0.3744, 1.15, 0.2246, 0.75, 0.3744, 0.25, 0.2246, 0.5, 0.2246, 0.5, 0.3744, 0.25, 0.2246, 0.75, 0.2956, 0.7767, 0.4188, 1.15, 0.3744, 1.15, 0.2246, 0.5, 0.2956, 0.4733, 0.2956, 0.7767, 0.2246, 0.75, 0.3744, 0.25, 0.4188, 0.25, 0.2956, 0.4733, 0.2246, 0.5, 0.2956, 0.4733, 0.6244, 0.3496, 0.6244, 0.9004, 0.2956, 0.7767, 0.2956, 0.4733, 0.6244, 0.3496, 0.6244, 0.3496, 0.2956, 0.4733, 0.6244, 0.3496, 0.6244, 0.9004, 0.6244, 0.9004, 0.6244, 0.3496, 0.2956, 0.4733, 0.2956, 0.4733, 0.2956, 0.4733, 0.2956, 0.4733, 0.2956, 0.7767, 0.2956, 0.7767, 0.2956, 0.7767, 0.2956, 0.7767, 0.2956, 0.4733, 0.2956, 0.7767, 0.2956, 0.7767, 0.2956, 0.4733, 0.2956, 0.7767, 0.2956, 0.7767, 0.2956, 0.7767, 0.2956, 0.7767, 0.2956, 0.7767, 0.2956, 0.4733, 0.2956, 0.4733, 0.2956, 0.7767, 0.2956, 0.7767, 0.2956, 0.4733, 0.2956, 0.4733, 0.2956, 0.7767, 0.2956, 0.7767, 0.2956, 0.4733, 0.2956, 0.4733, 0.2956, 0.7767, 0.2956, 0.4733, 0.2956, 0.4733, 0.2956, 0.4733, 0.2956, 0.4733, 0.2956, 0.4733, 0.2956, 0.7767, 0.2956, 0.7767, 0.2956, 0.4733, 0.2956, 0.7767, 0.2956, 0.4733, 0.2956, 0.4733, 0.2956, 0.7767, 0.2956, 0.7767, 0.2956, 0.7767, 0.2956, 0.7767, 0.2956, 0.7767, 0.2956, 0.4733, 0.2956, 0.7767, 0.2956, 0.7767, 0.2956, 0.4733, 0.2956, 0.4733, 0.2956, 0.4733, 0.2956, 0.4733, 0.2956, 0.4733, -0.02535, 0.5, 0.2246, 0.5, 0.2246, 0.75, -0.02535, 0.75, 0.2246, 0.75, 0.2246, 0.75, 0.2246, 0.75, 0.2246, 0.75, 0.3744, 0.25, 0.2246, 0.5, 0.2246, 0.5, 0.3744, 0.25, 0.2246, 0.5, 0.2246, 0.75, 0.2246, 0.75, 0.2246, 0.5, 0.2246, 0.75, 0.3744, 1.15, 0.3744, 1.15, 0.2246, 0.75, 0.2246, 0.75, 0.3744, 1.15, 0.3744, 1.15, 0.2246, 0.75, 0.0, 0.0, 0.0, 0.0, 0.0, 0.0, 0.0, 0.0, -0.02535, 0.75, 0.2246, 0.75, 0.2246, 0.75, -0.02535, 0.75, 0.3744, 0.25, 0.2246, 0.5, 0.2246, 0.5, 0.3744, 0.25, 0.2246, 0.75, 0.3744, 1.15, 0.3744, 1.15, 0.2246, 0.75, 0.0, 0.0, 0.0, 0.0, 0.0, 0.0, 0.0, 0.0, 0.2246, 0.5, 0.2246, 0.75, 0.2246, 0.75, 0.2246, 0.5, 0.6244, 0.9004, 0.6244, 0.3496, 0.6244, 0.3496, 0.6244, 0.9004, 0.6244, 0.3496, 0.6244, 0.25, 0.6244, 0.25, 0.6244, 0.3496, 0.6244, 0.9004, 0.6244, 0.3496, 0.6244, 0.3496, 0.6244, 0.9004, 0.6244, 0.9004, 0.6244, 0.3496, 0.6244, 0.3496, 0.6244, 0.9004, 0.6244, 1.15, 0.6244, 0.9004, 0.6244, 0.9004, 0.6244, 1.15, 0.6244, 0.3496, 0.6244, 0.25, 0.6244, 0.25, 0.6244, 0.3496, 0.6244, 0.9004, 0.6244, 0.9004, 0.6244, 0.9004, 0.6244, 0.9004, 0.6244, 0.9004, 1.025, 0.75, 1.025, 0.75, 0.6244, 0.9004, 0.6244, 0.3496, 0.6244, 0.25, 0.6244, 0.25, 0.6244, 0.3496, 0.6244, 0.3496, 1.025, 0.5, 1.025, 0.75, 0.6244, 0.9004, 0.6244, 0.3496, 0.6244, 0.25, 0.6244, 0.25, 0.6244, 0.3496, 0.6244, 0.9004, 0.6244, 0.3496, 0.6244, 0.3496, 0.6244, 0.9004, 0.6244, 1.15, 0.6244, 0.9004, 0.6244, 0.9004, 0.6244, 1.15, 0.6244, 1.15, 0.6244, 0.9004, 0.6244, 0.9004, 0.6244, 1.15, 0.6244, 1.15, 0.6244, 0.9004, 0.6244, 0.9004, 0.6244, 1.15, 0.6244, 0.9004, 0.6244, 0.9004, 0.6244, 0.9004, 0.6244, 0.9004, 0.6244, 0.3496, 0.6244, 0.25, 0.6244, 0.25, 0.6244, 0.3496, 0.6244, 1.15, 0.6244, 0.9004, 0.6244, 0.9004, 0.6244, 1.15, 0.6244, 0.9004, 0.6244, 0.3496, 0.6244, 0.3496, 0.6244, 0.9004, 0.2956, 0.4733, 0.2956, 0.7767, 0.2956, 0.7767, 0.2956, 0.4733, 0.2956, 0.4733, 0.2956, 0.4733, 0.2956, 0.4733, 0.2956, 0.4733, 0.2956, 0.7767, 0.2956, 0.4733, 0.2956, 0.4733, 0.2956, 0.7767, 0.2956, 0.7767, 0.2956, 0.7767, 0.2956, 0.7767, 0.2956, 0.7767, 0.2956, 0.4733, 0.2956, 0.7767, 0.2956, 0.7767, 0.2956, 0.4733, 0.2956, 0.4733, 0.2956, 0.4733, 0.2956, 0.4733, 0.2956, 0.4733, 0.2956, 0.7767, 0.2956, 0.4733, 0.2956, 0.4733, 0.2956, 0.7767, 0.2956, 0.7767, 0.2956, 0.7767, 0.2956, 0.7767, 0.2956, 0.7767, 0.2956, 0.7767, 0.2956, 0.7767, 0.2956, 0.7767, 0.2956, 0.7767, 0.2956, 0.7767, 0.2956, 0.7767, 0.2956, 0.7767, 0.2956, 0.7767, 0.2956, 0.7767, 0.2956, 0.7767, 0.2956, 0.7767, 0.2956, 0.7767, 0.2956, 0.7767, 0.2956, 0.7767, 0.2956, 0.7767, 0.2956, 0.7767, 0.2956, 0.7767, 0.2956, 0.7767, 0.2956, 0.7767, 0.2956, 0.7767, 0.2956, 0.7767, 0.2956, 0.7767, 0.2956, 0.7767, 0.2956, 0.7767, 0.2956, 0.7767, 0.2956, 0.7767, 0.2956, 0.7767, 0.2956, 0.7767, 0.2956, 0.7767, 0.2956, 0.7767, 0.2956, 0.7767, 0.2956, 0.7767, 0.2956, 0.7767, 0.2956, 0.7767, 0.2956, 0.7767, 0.2956, 0.7767, 0.2956, 0.7767, 0.2956, 0.4733, 0.2956, 0.4733, 0.2956, 0.7767, 0.2956, 0.4733, 0.2956, 0.4733, 0.2956, 0.4733, 0.2956, 0.4733, 0.2956, 0.4733, 0.2956, 0.7767, 0.2956, 0.7767, 0.2956, 0.4733, 0.5, 0.5, 0.5208, 0.5, 0.5208, 0.5833, 0.5, 0.5833, 0.5, 0.5833, 0.5208, 0.5833, 0.5208, 0.6667, 0.5, 0.6667, 0.5, 0.6667, 0.5208, 0.6667, 0.5208, 0.75, 0.5, 0.75, 0.5, 0.75, 0.5208, 0.75, 0.5208, 0.8333, 0.5, 0.8333, 0.5, 0.8333, 0.5208, 0.8333, 0.5208, 0.9167, 0.5, 0.9167, 0.5, 0.9167, 0.5208, 0.9167, 0.5208, 1.0, 0.5, 1.0, 0.5, 2.22e-16, 0.5208, 2.22e-16, 0.5208, 0.08333, 0.5, 0.08333, 0.5, 0.08333, 0.5208, 0.08333, 0.5208, 0.1667, 0.5, 0.1667, 0.5, 0.1667, 0.5208, 0.1667, 0.5208, 0.25, 0.5, 0.25, 0.5, 0.25, 0.5208, 0.25, 0.5208, 0.3333, 0.5, 0.3333, 0.5, 0.3333, 0.5208, 0.3333, 0.5208, 0.4167, 0.5, 0.4167, 0.5, 0.4167, 0.5208, 0.4167, 0.5208, 0.5, 0.5, 0.5, 0.5208, 0.5, 0.5417, 0.5, 0.5417, 0.5833, 0.5208, 0.5833, 0.5208, 0.5833, 0.5417, 0.5833, 0.5417, 0.6667, 0.5208, 0.6667, 0.5208, 0.6667, 0.5417, 0.6667, 0.5417, 0.75, 0.5208, 0.75, 0.5208, 0.75, 0.5417, 0.75, 0.5417, 0.8333, 0.5208, 0.8333, 0.5208, 0.8333, 0.5417, 0.8333, 0.5417, 0.9167, 0.5208, 0.9167, 0.5208, 0.9167, 0.5417, 0.9167, 0.5417, 1.0, 0.5208, 1.0, 0.5208, 2.22e-16, 0.5417, 2.22e-16, 0.5417, 0.08333, 0.5208, 0.08333, 0.5208, 0.08333, 0.5417, 0.08333, 0.5417, 0.1667, 0.5208, 0.1667, 0.5208, 0.1667, 0.5417, 0.1667, 0.5417, 0.25, 0.5208, 0.25, 0.5208, 0.25, 0.5417, 0.25, 0.5417, 0.3333, 0.5208, 0.3333, 0.5208, 0.3333, 0.5417, 0.3333, 0.5417, 0.4167, 0.5208, 0.4167, 0.5208, 0.4167, 0.5417, 0.4167, 0.5417, 0.5, 0.5208, 0.5, 0.5417, 0.5, 0.5625, 0.5, 0.5625, 0.5833, 0.5417, 0.5833, 0.5417, 0.5833, 0.5625, 0.5833, 0.5625, 0.6667, 0.5417, 0.6667, 0.5417, 0.6667, 0.5625, 0.6667, 0.5625, 0.75, 0.5417, 0.75, 0.5417, 0.75, 0.5625, 0.75, 0.5625, 0.8333, 0.5417, 0.8333, 0.5417, 0.8333, 0.5625, 0.8333, 0.5625, 0.9167, 0.5417, 0.9167, 0.5417, 0.9167, 0.5625, 0.9167, 0.5625, 1.0, 0.5417, 1.0, 0.5417, 2.22e-16, 0.5625, 2.22e-16, 0.5625, 0.08333, 0.5417, 0.08333, 0.5417, 0.08333, 0.5625, 0.08333, 0.5625, 0.1667, 0.5417, 0.1667, 0.5417, 0.1667, 0.5625, 0.1667, 0.5625, 0.25, 0.5417, 0.25, 0.5417, 0.25, 0.5625, 0.25, 0.5625, 0.3333, 0.5417, 0.3333, 0.5417, 0.3333, 0.5625, 0.3333, 0.5625, 0.4167, 0.5417, 0.4167, 0.5417, 0.4167, 0.5625, 0.4167, 0.5625, 0.5, 0.5417, 0.5, 0.5625, 0.5, 0.5833, 0.5, 0.5833, 0.5833, 0.5625, 0.5833, 0.5625, 0.5833, 0.5833, 0.5833, 0.5833, 0.6667, 0.5625, 0.6667, 0.5625, 0.6667, 0.5833, 0.6667, 0.5833, 0.75, 0.5625, 0.75, 0.5625, 0.75, 0.5833, 0.75, 0.5833, 0.8333, 0.5625, 0.8333, 0.5625, 0.8333, 0.5833, 0.8333, 0.5833, 0.9167, 0.5625, 0.9167, 0.5625, 0.9167, 0.5833, 0.9167, 0.5833, 1.0, 0.5625, 1.0, 0.5625, 2.22e-16, 0.5833, 2.22e-16, 0.5833, 0.08333, 0.5625, 0.08333, 0.5625, 0.08333, 0.5833, 0.08333, 0.5833, 0.1667, 0.5625, 0.1667, 0.5625, 0.1667, 0.5833, 0.1667, 0.5833, 0.25, 0.5625, 0.25, 0.5625, 0.25, 0.5833, 0.25, 0.5833, 0.3333, 0.5625, 0.3333, 0.5625, 0.3333, 0.5833, 0.3333, 0.5833, 0.4167, 0.5625, 0.4167, 0.5625, 0.4167, 0.5833, 0.4167, 0.5833, 0.5, 0.5625, 0.5, 0.5833, 0.5, 0.6042, 0.5, 0.6042, 0.5833, 0.5833, 0.5833, 0.5833, 0.5833, 0.6042, 0.5833, 0.6042, 0.6667, 0.5833, 0.6667, 0.5833, 0.6667, 0.6042, 0.6667, 0.6042, 0.75, 0.5833, 0.75, 0.5833, 0.75, 0.6042, 0.75, 0.6042, 0.8333, 0.5833, 0.8333, 0.5833, 0.8333, 0.6042, 0.8333, 0.6042, 0.9167, 0.5833, 0.9167, 0.5833, 0.9167, 0.6042, 0.9167, 0.6042, 1.0, 0.5833, 1.0, 0.5833, 2.22e-16, 0.6042, 2.22e-16, 0.6042, 0.08333, 0.5833, 0.08333, 0.5833, 0.08333, 0.6042, 0.08333, 0.6042, 0.1667, 0.5833, 0.1667, 0.5833, 0.1667, 0.6042, 0.1667, 0.6042, 0.25, 0.5833, 0.25, 0.5833, 0.25, 0.6042, 0.25, 0.6042, 0.3333, 0.5833, 0.3333, 0.5833, 0.3333, 0.6042, 0.3333, 0.6042, 0.4167, 0.5833, 0.4167, 0.5833, 0.4167, 0.6042, 0.4167, 0.6042, 0.5, 0.5833, 0.5, 0.6042, 0.5, 0.625, 0.5, 0.625, 0.5833, 0.6042, 0.5833, 0.6042, 0.5833, 0.625, 0.5833, 0.625, 0.6667, 0.6042, 0.6667, 0.6042, 0.6667, 0.625, 0.6667, 0.625, 0.75, 0.6042, 0.75, 0.6042, 0.75, 0.625, 0.75, 0.625, 0.8333, 0.6042, 0.8333, 0.6042, 0.8333, 0.625, 0.8333, 0.625, 0.9167, 0.6042, 0.9167, 0.6042, 0.9167, 0.625, 0.9167, 0.625, 1.0, 0.6042, 1.0, 0.6042, 2.22e-16, 0.625, 2.22e-16, 0.625, 0.08333, 0.6042, 0.08333, 0.6042, 0.08333, 0.625, 0.08333, 0.625, 0.1667, 0.6042, 0.1667, 0.6042, 0.1667, 0.625, 0.1667, 0.625, 0.25, 0.6042, 0.25, 0.6042, 0.25, 0.625, 0.25, 0.625, 0.3333, 0.6042, 0.3333, 0.6042, 0.3333, 0.625, 0.3333, 0.625, 0.4167, 0.6042, 0.4167, 0.6042, 0.4167, 0.625, 0.4167, 0.625, 0.5, 0.6042, 0.5, 0.625, 0.5, 0.6458, 0.5, 0.6458, 0.5833, 0.625, 0.5833, 0.625, 0.5833, 0.6458, 0.5833, 0.6458, 0.6667, 0.625, 0.6667, 0.625, 0.6667, 0.6458, 0.6667, 0.6458, 0.75, 0.625, 0.75, 0.625, 0.75, 0.6458, 0.75, 0.6458, 0.8333, 0.625, 0.8333, 0.625, 0.8333, 0.6458, 0.8333, 0.6458, 0.9167, 0.625, 0.9167, 0.625, 0.9167, 0.6458, 0.9167, 0.6458, 1.0, 0.625, 1.0, 0.625, 2.22e-16, 0.6458, 2.22e-16, 0.6458, 0.08333, 0.625, 0.08333, 0.625, 0.08333, 0.6458, 0.08333, 0.6458, 0.1667, 0.625, 0.1667, 0.625, 0.1667, 0.6458, 0.1667, 0.6458, 0.25, 0.625, 0.25, 0.625, 0.25, 0.6458, 0.25, 0.6458, 0.3333, 0.625, 0.3333, 0.625, 0.3333, 0.6458, 0.3333, 0.6458, 0.4167, 0.625, 0.4167, 0.625, 0.4167, 0.6458, 0.4167, 0.6458, 0.5, 0.625, 0.5, 0.6458, 0.5, 0.6667, 0.5, 0.6667, 0.5833, 0.6458, 0.5833, 0.6458, 0.5833, 0.6667, 0.5833, 0.6667, 0.6667, 0.6458, 0.6667, 0.6458, 0.6667, 0.6667, 0.6667, 0.6667, 0.75, 0.6458, 0.75, 0.6458, 0.75, 0.6667, 0.75, 0.6667, 0.8333, 0.6458, 0.8333, 0.6458, 0.8333, 0.6667, 0.8333, 0.6667, 0.9167, 0.6458, 0.9167, 0.6458, 0.9167, 0.6667, 0.9167, 0.6667, 1.0, 0.6458, 1.0, 0.6458, 2.22e-16, 0.6667, 2.22e-16, 0.6667, 0.08333, 0.6458, 0.08333, 0.6458, 0.08333, 0.6667, 0.08333, 0.6667, 0.1667, 0.6458, 0.1667, 0.6458, 0.1667, 0.6667, 0.1667, 0.6667, 0.25, 0.6458, 0.25, 0.6458, 0.25, 0.6667, 0.25, 0.6667, 0.3333, 0.6458, 0.3333, 0.6458, 0.3333, 0.6667, 0.3333, 0.6667, 0.4167, 0.6458, 0.4167, 0.6458, 0.4167, 0.6667, 0.4167, 0.6667, 0.5, 0.6458, 0.5, 0.6667, 0.5, 0.6875, 0.5, 0.6875, 0.5833, 0.6667, 0.5833, 0.6667, 0.5833, 0.6875, 0.5833, 0.6875, 0.6667, 0.6667, 0.6667, 0.6667, 0.6667, 0.6875, 0.6667, 0.6875, 0.75, 0.6667, 0.75, 0.6667, 0.75, 0.6875, 0.75, 0.6875, 0.8333, 0.6667, 0.8333, 0.6667, 0.8333, 0.6875, 0.8333, 0.6875, 0.9167, 0.6667, 0.9167, 0.6667, 0.9167, 0.6875, 0.9167, 0.6875, 1.0, 0.6667, 1.0, 0.6667, 2.22e-16, 0.6875, 2.22e-16, 0.6875, 0.08333, 0.6667, 0.08333, 0.6667, 0.08333, 0.6875, 0.08333, 0.6875, 0.1667, 0.6667, 0.1667, 0.6667, 0.1667, 0.6875, 0.1667, 0.6875, 0.25, 0.6667, 0.25, 0.6667, 0.25, 0.6875, 0.25, 0.6875, 0.3333, 0.6667, 0.3333, 0.6667, 0.3333, 0.6875, 0.3333, 0.6875, 0.4167, 0.6667, 0.4167, 0.6667, 0.4167, 0.6875, 0.4167, 0.6875, 0.5, 0.6667, 0.5, 0.6875, 0.5, 0.7083, 0.5, 0.7083, 0.5833, 0.6875, 0.5833, 0.6875, 0.5833, 0.7083, 0.5833, 0.7083, 0.6667, 0.6875, 0.6667, 0.6875, 0.6667, 0.7083, 0.6667, 0.7083, 0.75, 0.6875, 0.75, 0.6875, 0.75, 0.7083, 0.75, 0.7083, 0.8333, 0.6875, 0.8333, 0.6875, 0.8333, 0.7083, 0.8333, 0.7083, 0.9167, 0.6875, 0.9167, 0.6875, 0.9167, 0.7083, 0.9167, 0.7083, 1.0, 0.6875, 1.0, 0.6875, 2.22e-16, 0.7083, 2.22e-16, 0.7083, 0.08333, 0.6875, 0.08333, 0.6875, 0.08333, 0.7083, 0.08333, 0.7083, 0.1667, 0.6875, 0.1667, 0.6875, 0.1667, 0.7083, 0.1667, 0.7083, 0.25, 0.6875, 0.25, 0.6875, 0.25, 0.7083, 0.25, 0.7083, 0.3333, 0.6875, 0.3333, 0.6875, 0.3333, 0.7083, 0.3333, 0.7083, 0.4167, 0.6875, 0.4167, 0.6875, 0.4167, 0.7083, 0.4167, 0.7083, 0.5, 0.6875, 0.5, 0.7083, 0.5, 0.7292, 0.5, 0.7292, 0.5833, 0.7083, 0.5833, 0.7083, 0.5833, 0.7292, 0.5833, 0.7292, 0.6667, 0.7083, 0.6667, 0.7083, 0.6667, 0.7292, 0.6667, 0.7292, 0.75, 0.7083, 0.75, 0.7083, 0.75, 0.7292, 0.75, 0.7292, 0.8333, 0.7083, 0.8333, 0.7083, 0.8333, 0.7292, 0.8333, 0.7292, 0.9167, 0.7083, 0.9167, 0.7083, 0.9167, 0.7292, 0.9167, 0.7292, 1.0, 0.7083, 1.0, 0.7083, 2.22e-16, 0.7292, 2.22e-16, 0.7292, 0.08333, 0.7083, 0.08333, 0.7083, 0.08333, 0.7292, 0.08333, 0.7292, 0.1667, 0.7083, 0.1667, 0.7083, 0.1667, 0.7292, 0.1667, 0.7292, 0.25, 0.7083, 0.25, 0.7083, 0.25, 0.7292, 0.25, 0.7292, 0.3333, 0.7083, 0.3333, 0.7083, 0.3333, 0.7292, 0.3333, 0.7292, 0.4167, 0.7083, 0.4167, 0.7083, 0.4167, 0.7292, 0.4167, 0.7292, 0.5, 0.7083, 0.5, 0.7292, 0.5, 0.75, 0.5, 0.75, 0.5833, 0.7292, 0.5833, 0.7292, 0.5833, 0.75, 0.5833, 0.75, 0.6667, 0.7292, 0.6667, 0.7292, 0.6667, 0.75, 0.6667, 0.75, 0.75, 0.7292, 0.75, 0.7292, 0.75, 0.75, 0.75, 0.75, 0.8333, 0.7292, 0.8333, 0.7292, 0.8333, 0.75, 0.8333, 0.75, 0.9167, 0.7292, 0.9167, 0.7292, 0.9167, 0.75, 0.9167, 0.75, 1.0, 0.7292, 1.0, 0.7292, 2.22e-16, 0.75, 2.22e-16, 0.75, 0.08333, 0.7292, 0.08333, 0.7292, 0.08333, 0.75, 0.08333, 0.75, 0.1667, 0.7292, 0.1667, 0.7292, 0.1667, 0.75, 0.1667, 0.75, 0.25, 0.7292, 0.25, 0.7292, 0.25, 0.75, 0.25, 0.75, 0.3333, 0.7292, 0.3333, 0.7292, 0.3333, 0.75, 0.3333, 0.75, 0.4167, 0.7292, 0.4167, 0.7292, 0.4167, 0.75, 0.4167, 0.75, 0.5, 0.7292, 0.5, 0.75, 0.5, 0.7708, 0.5, 0.7708, 0.5833, 0.75, 0.5833, 0.75, 0.5833, 0.7708, 0.5833, 0.7708, 0.6667, 0.75, 0.6667, 0.75, 0.6667, 0.7708, 0.6667, 0.7708, 0.75, 0.75, 0.75, 0.75, 0.75, 0.7708, 0.75, 0.7708, 0.8333, 0.75, 0.8333, 0.75, 0.8333, 0.7708, 0.8333, 0.7708, 0.9167, 0.75, 0.9167, 0.75, 0.9167, 0.7708, 0.9167, 0.7708, 1.0, 0.75, 1.0, 0.75, 2.22e-16, 0.7708, 2.22e-16, 0.7708, 0.08333, 0.75, 0.08333, 0.75, 0.08333, 0.7708, 0.08333, 0.7708, 0.1667, 0.75, 0.1667, 0.75, 0.1667, 0.7708, 0.1667, 0.7708, 0.25, 0.75, 0.25, 0.75, 0.25, 0.7708, 0.25, 0.7708, 0.3333, 0.75, 0.3333, 0.75, 0.3333, 0.7708, 0.3333, 0.7708, 0.4167, 0.75, 0.4167, 0.75, 0.4167, 0.7708, 0.4167, 0.7708, 0.5, 0.75, 0.5, 0.7708, 0.5, 0.7917, 0.5, 0.7917, 0.5833, 0.7708, 0.5833, 0.7708, 0.5833, 0.7917, 0.5833, 0.7917, 0.6667, 0.7708, 0.6667, 0.7708, 0.6667, 0.7917, 0.6667, 0.7917, 0.75, 0.7708, 0.75, 0.7708, 0.75, 0.7917, 0.75, 0.7917, 0.8333, 0.7708, 0.8333, 0.7708, 0.8333, 0.7917, 0.8333, 0.7917, 0.9167, 0.7708, 0.9167, 0.7708, 0.9167, 0.7917, 0.9167, 0.7917, 1.0, 0.7708, 1.0, 0.7708, 2.22e-16, 0.7917, 2.22e-16, 0.7917, 0.08333, 0.7708, 0.08333, 0.7708, 0.08333, 0.7917, 0.08333, 0.7917, 0.1667, 0.7708, 0.1667, 0.7708, 0.1667, 0.7917, 0.1667, 0.7917, 0.25, 0.7708, 0.25, 0.7708, 0.25, 0.7917, 0.25, 0.7917, 0.3333, 0.7708, 0.3333, 0.7708, 0.3333, 0.7917, 0.3333, 0.7917, 0.4167, 0.7708, 0.4167, 0.7708, 0.4167, 0.7917, 0.4167, 0.7917, 0.5, 0.7708, 0.5, 0.7917, 0.5, 0.8125, 0.5, 0.8125, 0.5833, 0.7917, 0.5833, 0.7917, 0.5833, 0.8125, 0.5833, 0.8125, 0.6667, 0.7917, 0.6667, 0.7917, 0.6667, 0.8125, 0.6667, 0.8125, 0.75, 0.7917, 0.75, 0.7917, 0.75, 0.8125, 0.75, 0.8125, 0.8333, 0.7917, 0.8333, 0.7917, 0.8333, 0.8125, 0.8333, 0.8125, 0.9167, 0.7917, 0.9167, 0.7917, 0.9167, 0.8125, 0.9167, 0.8125, 1.0, 0.7917, 1.0, 0.7917, 2.22e-16, 0.8125, 2.22e-16, 0.8125, 0.08333, 0.7917, 0.08333, 0.7917, 0.08333, 0.8125, 0.08333, 0.8125, 0.1667, 0.7917, 0.1667, 0.7917, 0.1667, 0.8125, 0.1667, 0.8125, 0.25, 0.7917, 0.25, 0.7917, 0.25, 0.8125, 0.25, 0.8125, 0.3333, 0.7917, 0.3333, 0.7917, 0.3333, 0.8125, 0.3333, 0.8125, 0.4167, 0.7917, 0.4167, 0.7917, 0.4167, 0.8125, 0.4167, 0.8125, 0.5, 0.7917, 0.5, 0.8125, 0.5, 0.8333, 0.5, 0.8333, 0.5833, 0.8125, 0.5833, 0.8125, 0.5833, 0.8333, 0.5833, 0.8333, 0.6667, 0.8125, 0.6667, 0.8125, 0.6667, 0.8333, 0.6667, 0.8333, 0.75, 0.8125, 0.75, 0.8125, 0.75, 0.8333, 0.75, 0.8333, 0.8333, 0.8125, 0.8333, 0.8125, 0.8333, 0.8333, 0.8333, 0.8333, 0.9167, 0.8125, 0.9167, 0.8125, 0.9167, 0.8333, 0.9167, 0.8333, 1.0, 0.8125, 1.0, 0.8125, 2.22e-16, 0.8333, 2.22e-16, 0.8333, 0.08333, 0.8125, 0.08333, 0.8125, 0.08333, 0.8333, 0.08333, 0.8333, 0.1667, 0.8125, 0.1667, 0.8125, 0.1667, 0.8333, 0.1667, 0.8333, 0.25, 0.8125, 0.25, 0.8125, 0.25, 0.8333, 0.25, 0.8333, 0.3333, 0.8125, 0.3333, 0.8125, 0.3333, 0.8333, 0.3333, 0.8333, 0.4167, 0.8125, 0.4167, 0.8125, 0.4167, 0.8333, 0.4167, 0.8333, 0.5, 0.8125, 0.5, 0.8333, 0.5, 0.8542, 0.5, 0.8542, 0.5833, 0.8333, 0.5833, 0.8333, 0.5833, 0.8542, 0.5833, 0.8542, 0.6667, 0.8333, 0.6667, 0.8333, 0.6667, 0.8542, 0.6667, 0.8542, 0.75, 0.8333, 0.75, 0.8333, 0.75, 0.8542, 0.75, 0.8542, 0.8333, 0.8333, 0.8333, 0.8333, 0.8333, 0.8542, 0.8333, 0.8542, 0.9167, 0.8333, 0.9167, 0.8333, 0.9167, 0.8542, 0.9167, 0.8542, 1.0, 0.8333, 1.0, 0.8333, 2.22e-16, 0.8542, 2.22e-16, 0.8542, 0.08333, 0.8333, 0.08333, 0.8333, 0.08333, 0.8542, 0.08333, 0.8542, 0.1667, 0.8333, 0.1667, 0.8333, 0.1667, 0.8542, 0.1667, 0.8542, 0.25, 0.8333, 0.25, 0.8333, 0.25, 0.8542, 0.25, 0.8542, 0.3333, 0.8333, 0.3333, 0.8333, 0.3333, 0.8542, 0.3333, 0.8542, 0.4167, 0.8333, 0.4167, 0.8333, 0.4167, 0.8542, 0.4167, 0.8542, 0.5, 0.8333, 0.5, 0.8542, 0.5, 0.875, 0.5, 0.875, 0.5833, 0.8542, 0.5833, 0.8542, 0.5833, 0.875, 0.5833, 0.875, 0.6667, 0.8542, 0.6667, 0.8542, 0.6667, 0.875, 0.6667, 0.875, 0.75, 0.8542, 0.75, 0.8542, 0.75, 0.875, 0.75, 0.875, 0.8333, 0.8542, 0.8333, 0.8542, 0.8333, 0.875, 0.8333, 0.875, 0.9167, 0.8542, 0.9167, 0.8542, 0.9167, 0.875, 0.9167, 0.875, 1.0, 0.8542, 1.0, 0.8542, 2.22e-16, 0.875, 2.22e-16, 0.875, 0.08333, 0.8542, 0.08333, 0.8542, 0.08333, 0.875, 0.08333, 0.875, 0.1667, 0.8542, 0.1667, 0.8542, 0.1667, 0.875, 0.1667, 0.875, 0.25, 0.8542, 0.25, 0.8542, 0.25, 0.875, 0.25, 0.875, 0.3333, 0.8542, 0.3333, 0.8542, 0.3333, 0.875, 0.3333, 0.875, 0.4167, 0.8542, 0.4167, 0.8542, 0.4167, 0.875, 0.4167, 0.875, 0.5, 0.8542, 0.5, 0.875, 0.5, 0.8958, 0.5, 0.8958, 0.5833, 0.875, 0.5833, 0.875, 0.5833, 0.8958, 0.5833, 0.8958, 0.6667, 0.875, 0.6667, 0.875, 0.6667, 0.8958, 0.6667, 0.8958, 0.75, 0.875, 0.75, 0.875, 0.75, 0.8958, 0.75, 0.8958, 0.8333, 0.875, 0.8333, 0.875, 0.8333, 0.8958, 0.8333, 0.8958, 0.9167, 0.875, 0.9167, 0.875, 0.9167, 0.8958, 0.9167, 0.8958, 1.0, 0.875, 1.0, 0.875, 2.22e-16, 0.8958, 2.22e-16, 0.8958, 0.08333, 0.875, 0.08333, 0.875, 0.08333, 0.8958, 0.08333, 0.8958, 0.1667, 0.875, 0.1667, 0.875, 0.1667, 0.8958, 0.1667, 0.8958, 0.25, 0.875, 0.25, 0.875, 0.25, 0.8958, 0.25, 0.8958, 0.3333, 0.875, 0.3333, 0.875, 0.3333, 0.8958, 0.3333, 0.8958, 0.4167, 0.875, 0.4167, 0.875, 0.4167, 0.8958, 0.4167, 0.8958, 0.5, 0.875, 0.5, 0.8958, 0.5, 0.9167, 0.5, 0.9167, 0.5833, 0.8958, 0.5833, 0.8958, 0.5833, 0.9167, 0.5833, 0.9167, 0.6667, 0.8958, 0.6667, 0.8958, 0.6667, 0.9167, 0.6667, 0.9167, 0.75, 0.8958, 0.75, 0.8958, 0.75, 0.9167, 0.75, 0.9167, 0.8333, 0.8958, 0.8333, 0.8958, 0.8333, 0.9167, 0.8333, 0.9167, 0.9167, 0.8958, 0.9167, 0.8958, 0.9167, 0.9167, 0.9167, 0.9167, 1.0, 0.8958, 1.0, 0.8958, 2.22e-16, 0.9167, 2.22e-16, 0.9167, 0.08333, 0.8958, 0.08333, 0.8958, 0.08333, 0.9167, 0.08333, 0.9167, 0.1667, 0.8958, 0.1667, 0.8958, 0.1667, 0.9167, 0.1667, 0.9167, 0.25, 0.8958, 0.25, 0.8958, 0.25, 0.9167, 0.25, 0.9167, 0.3333, 0.8958, 0.3333, 0.8958, 0.3333, 0.9167, 0.3333, 0.9167, 0.4167, 0.8958, 0.4167, 0.8958, 0.4167, 0.9167, 0.4167, 0.9167, 0.5, 0.8958, 0.5, 0.9167, 0.5, 0.9375, 0.5, 0.9375, 0.5833, 0.9167, 0.5833, 0.9167, 0.5833, 0.9375, 0.5833, 0.9375, 0.6667, 0.9167, 0.6667, 0.9167, 0.6667, 0.9375, 0.6667, 0.9375, 0.75, 0.9167, 0.75, 0.9167, 0.75, 0.9375, 0.75, 0.9375, 0.8333, 0.9167, 0.8333, 0.9167, 0.8333, 0.9375, 0.8333, 0.9375, 0.9167, 0.9167, 0.9167, 0.9167, 0.9167, 0.9375, 0.9167, 0.9375, 1.0, 0.9167, 1.0, 0.9167, 2.22e-16, 0.9375, 2.22e-16, 0.9375, 0.08333, 0.9167, 0.08333, 0.9167, 0.08333, 0.9375, 0.08333, 0.9375, 0.1667, 0.9167, 0.1667, 0.9167, 0.1667, 0.9375, 0.1667, 0.9375, 0.25, 0.9167, 0.25, 0.9167, 0.25, 0.9375, 0.25, 0.9375, 0.3333, 0.9167, 0.3333, 0.9167, 0.3333, 0.9375, 0.3333, 0.9375, 0.4167, 0.9167, 0.4167, 0.9167, 0.4167, 0.9375, 0.4167, 0.9375, 0.5, 0.9167, 0.5, 0.9375, 0.5, 0.9583, 0.5, 0.9583, 0.5833, 0.9375, 0.5833, 0.9375, 0.5833, 0.9583, 0.5833, 0.9583, 0.6667, 0.9375, 0.6667, 0.9375, 0.6667, 0.9583, 0.6667, 0.9583, 0.75, 0.9375, 0.75, 0.9375, 0.75, 0.9583, 0.75, 0.9583, 0.8333, 0.9375, 0.8333, 0.9375, 0.8333, 0.9583, 0.8333, 0.9583, 0.9167, 0.9375, 0.9167, 0.9375, 0.9167, 0.9583, 0.9167, 0.9583, 1.0, 0.9375, 1.0, 0.9375, 2.22e-16, 0.9583, 2.22e-16, 0.9583, 0.08333, 0.9375, 0.08333, 0.9375, 0.08333, 0.9583, 0.08333, 0.9583, 0.1667, 0.9375, 0.1667, 0.9375, 0.1667, 0.9583, 0.1667, 0.9583, 0.25, 0.9375, 0.25, 0.9375, 0.25, 0.9583, 0.25, 0.9583, 0.3333, 0.9375, 0.3333, 0.9375, 0.3333, 0.9583, 0.3333, 0.9583, 0.4167, 0.9375, 0.4167, 0.9375, 0.4167, 0.9583, 0.4167, 0.9583, 0.5, 0.9375, 0.5, 0.9583, 0.5, 0.9792, 0.5, 0.9792, 0.5833, 0.9583, 0.5833, 0.9583, 0.5833, 0.9792, 0.5833, 0.9792, 0.6667, 0.9583, 0.6667, 0.9583, 0.6667, 0.9792, 0.6667, 0.9792, 0.75, 0.9583, 0.75, 0.9583, 0.75, 0.9792, 0.75, 0.9792, 0.8333, 0.9583, 0.8333, 0.9583, 0.8333, 0.9792, 0.8333, 0.9792, 0.9167, 0.9583, 0.9167, 0.9583, 0.9167, 0.9792, 0.9167, 0.9792, 1.0, 0.9583, 1.0, 0.9583, 2.22e-16, 0.9792, 2.22e-16, 0.9792, 0.08333, 0.9583, 0.08333, 0.9583, 0.08333, 0.9792, 0.08333, 0.9792, 0.1667, 0.9583, 0.1667, 0.9583, 0.1667, 0.9792, 0.1667, 0.9792, 0.25, 0.9583, 0.25, 0.9583, 0.25, 0.9792, 0.25, 0.9792, 0.3333, 0.9583, 0.3333, 0.9583, 0.3333, 0.9792, 0.3333, 0.9792, 0.4167, 0.9583, 0.4167, 0.9583, 0.4167, 0.9792, 0.4167, 0.9792, 0.5, 0.9583, 0.5, 0.9792, 0.5, 1.0, 0.5, 1.0, 0.5833, 0.9792, 0.5833, 0.9792, 0.5833, 1.0, 0.5833, 1.0, 0.6667, 0.9792, 0.6667, 0.9792, 0.6667, 1.0, 0.6667, 1.0, 0.75, 0.9792, 0.75, 0.9792, 0.75, 1.0, 0.75, 1.0, 0.8333, 0.9792, 0.8333, 0.9792, 0.8333, 1.0, 0.8333, 1.0, 0.9167, 0.9792, 0.9167, 0.9792, 0.9167, 1.0, 0.9167, 1.0, 1.0, 0.9792, 1.0, 0.9792, 2.22e-16, 1.0, 2.22e-16, 1.0, 0.08333, 0.9792, 0.08333, 0.9792, 0.08333, 1.0, 0.08333, 1.0, 0.1667, 0.9792, 0.1667, 0.9792, 0.1667, 1.0, 0.1667, 1.0, 0.25, 0.9792, 0.25, 0.9792, 0.25, 1.0, 0.25, 1.0, 0.3333, 0.9792, 0.3333, 0.9792, 0.3333, 1.0, 0.3333, 1.0, 0.4167, 0.9792, 0.4167, 0.9792, 0.4167, 1.0, 0.4167, 1.0, 0.5, 0.9792, 0.5, 8.882e-16, 0.5, 0.02083, 0.5, 0.02083, 0.5833, 8.882e-16, 0.5833, 8.882e-16, 0.5833, 0.02083, 0.5833, 0.02083, 0.6667, 8.882e-16, 0.6667, 8.882e-16, 0.6667, 0.02083, 0.6667, 0.02083, 0.75, 8.882e-16, 0.75, 8.882e-16, 0.75, 0.02083, 0.75, 0.02083, 0.8333, 8.882e-16, 0.8333, 8.882e-16, 0.8333, 0.02083, 0.8333, 0.02083, 0.9167, 8.882e-16, 0.9167, 8.882e-16, 0.9167, 0.02083, 0.9167, 0.02083, 1.0, 8.882e-16, 1.0, 8.882e-16, 2.22e-16, 0.02083, 2.22e-16, 0.02083, 0.08333, 8.882e-16, 0.08333, 8.882e-16, 0.08333, 0.02083, 0.08333, 0.02083, 0.1667, 8.882e-16, 0.1667, 8.882e-16, 0.1667, 0.02083, 0.1667, 0.02083, 0.25, 8.882e-16, 0.25, 8.882e-16, 0.25, 0.02083, 0.25, 0.02083, 0.3333, 8.882e-16, 0.3333, 8.882e-16, 0.3333, 0.02083, 0.3333, 0.02083, 0.4167, 8.882e-16, 0.4167, 8.882e-16, 0.4167, 0.02083, 0.4167, 0.02083, 0.5, 8.882e-16, 0.5, 0.02083, 0.5, 0.04167, 0.5, 0.04167, 0.5833, 0.02083, 0.5833, 0.02083, 0.5833, 0.04167, 0.5833, 0.04167, 0.6667, 0.02083, 0.6667, 0.02083, 0.6667, 0.04167, 0.6667, 0.04167, 0.75, 0.02083, 0.75, 0.02083, 0.75, 0.04167, 0.75, 0.04167, 0.8333, 0.02083, 0.8333, 0.02083, 0.8333, 0.04167, 0.8333, 0.04167, 0.9167, 0.02083, 0.9167, 0.02083, 0.9167, 0.04167, 0.9167, 0.04167, 1.0, 0.02083, 1.0, 0.02083, 2.22e-16, 0.04167, 2.22e-16, 0.04167, 0.08333, 0.02083, 0.08333, 0.02083, 0.08333, 0.04167, 0.08333, 0.04167, 0.1667, 0.02083, 0.1667, 0.02083, 0.1667, 0.04167, 0.1667, 0.04167, 0.25, 0.02083, 0.25, 0.02083, 0.25, 0.04167, 0.25, 0.04167, 0.3333, 0.02083, 0.3333, 0.02083, 0.3333, 0.04167, 0.3333, 0.04167, 0.4167, 0.02083, 0.4167, 0.02083, 0.4167, 0.04167, 0.4167, 0.04167, 0.5, 0.02083, 0.5, 0.04167, 0.5, 0.0625, 0.5, 0.0625, 0.5833, 0.04167, 0.5833, 0.04167, 0.5833, 0.0625, 0.5833, 0.0625, 0.6667, 0.04167, 0.6667, 0.04167, 0.6667, 0.0625, 0.6667, 0.0625, 0.75, 0.04167, 0.75, 0.04167, 0.75, 0.0625, 0.75, 0.0625, 0.8333, 0.04167, 0.8333, 0.04167, 0.8333, 0.0625, 0.8333, 0.0625, 0.9167, 0.04167, 0.9167, 0.04167, 0.9167, 0.0625, 0.9167, 0.0625, 1.0, 0.04167, 1.0, 0.04167, 2.22e-16, 0.0625, 2.22e-16, 0.0625, 0.08333, 0.04167, 0.08333, 0.04167, 0.08333, 0.0625, 0.08333, 0.0625, 0.1667, 0.04167, 0.1667, 0.04167, 0.1667, 0.0625, 0.1667, 0.0625, 0.25, 0.04167, 0.25, 0.04167, 0.25, 0.0625, 0.25, 0.0625, 0.3333, 0.04167, 0.3333, 0.04167, 0.3333, 0.0625, 0.3333, 0.0625, 0.4167, 0.04167, 0.4167, 0.04167, 0.4167, 0.0625, 0.4167, 0.0625, 0.5, 0.04167, 0.5, 0.0625, 0.5, 0.08333, 0.5, 0.08333, 0.5833, 0.0625, 0.5833, 0.0625, 0.5833, 0.08333, 0.5833, 0.08333, 0.6667, 0.0625, 0.6667, 0.0625, 0.6667, 0.08333, 0.6667, 0.08333, 0.75, 0.0625, 0.75, 0.0625, 0.75, 0.08333, 0.75, 0.08333, 0.8333, 0.0625, 0.8333, 0.0625, 0.8333, 0.08333, 0.8333, 0.08333, 0.9167, 0.0625, 0.9167, 0.0625, 0.9167, 0.08333, 0.9167, 0.08333, 1.0, 0.0625, 1.0, 0.0625, 2.22e-16, 0.08333, 2.22e-16, 0.08333, 0.08333, 0.0625, 0.08333, 0.0625, 0.08333, 0.08333, 0.08333, 0.08333, 0.1667, 0.0625, 0.1667, 0.0625, 0.1667, 0.08333, 0.1667, 0.08333, 0.25, 0.0625, 0.25, 0.0625, 0.25, 0.08333, 0.25, 0.08333, 0.3333, 0.0625, 0.3333, 0.0625, 0.3333, 0.08333, 0.3333, 0.08333, 0.4167, 0.0625, 0.4167, 0.0625, 0.4167, 0.08333, 0.4167, 0.08333, 0.5, 0.0625, 0.5, 0.08333, 0.5, 0.1042, 0.5, 0.1042, 0.5833, 0.08333, 0.5833, 0.08333, 0.5833, 0.1042, 0.5833, 0.1042, 0.6667, 0.08333, 0.6667, 0.08333, 0.6667, 0.1042, 0.6667, 0.1042, 0.75, 0.08333, 0.75, 0.08333, 0.75, 0.1042, 0.75, 0.1042, 0.8333, 0.08333, 0.8333, 0.08333, 0.8333, 0.1042, 0.8333, 0.1042, 0.9167, 0.08333, 0.9167, 0.08333, 0.9167, 0.1042, 0.9167, 0.1042, 1.0, 0.08333, 1.0, 0.08333, 2.22e-16, 0.1042, 2.22e-16, 0.1042, 0.08333, 0.08333, 0.08333, 0.08333, 0.08333, 0.1042, 0.08333, 0.1042, 0.1667, 0.08333, 0.1667, 0.08333, 0.1667, 0.1042, 0.1667, 0.1042, 0.25, 0.08333, 0.25, 0.08333, 0.25, 0.1042, 0.25, 0.1042, 0.3333, 0.08333, 0.3333, 0.08333, 0.3333, 0.1042, 0.3333, 0.1042, 0.4167, 0.08333, 0.4167, 0.08333, 0.4167, 0.1042, 0.4167, 0.1042, 0.5, 0.08333, 0.5, 0.1042, 0.5, 0.125, 0.5, 0.125, 0.5833, 0.1042, 0.5833, 0.1042, 0.5833, 0.125, 0.5833, 0.125, 0.6667, 0.1042, 0.6667, 0.1042, 0.6667, 0.125, 0.6667, 0.125, 0.75, 0.1042, 0.75, 0.1042, 0.75, 0.125, 0.75, 0.125, 0.8333, 0.1042, 0.8333, 0.1042, 0.8333, 0.125, 0.8333, 0.125, 0.9167, 0.1042, 0.9167, 0.1042, 0.9167, 0.125, 0.9167, 0.125, 1.0, 0.1042, 1.0, 0.1042, 2.22e-16, 0.125, 2.22e-16, 0.125, 0.08333, 0.1042, 0.08333, 0.1042, 0.08333, 0.125, 0.08333, 0.125, 0.1667, 0.1042, 0.1667, 0.1042, 0.1667, 0.125, 0.1667, 0.125, 0.25, 0.1042, 0.25, 0.1042, 0.25, 0.125, 0.25, 0.125, 0.3333, 0.1042, 0.3333, 0.1042, 0.3333, 0.125, 0.3333, 0.125, 0.4167, 0.1042, 0.4167, 0.1042, 0.4167, 0.125, 0.4167, 0.125, 0.5, 0.1042, 0.5, 0.125, 0.5, 0.1458, 0.5, 0.1458, 0.5833, 0.125, 0.5833, 0.125, 0.5833, 0.1458, 0.5833, 0.1458, 0.6667, 0.125, 0.6667, 0.125, 0.6667, 0.1458, 0.6667, 0.1458, 0.75, 0.125, 0.75, 0.125, 0.75, 0.1458, 0.75, 0.1458, 0.8333, 0.125, 0.8333, 0.125, 0.8333, 0.1458, 0.8333, 0.1458, 0.9167, 0.125, 0.9167, 0.125, 0.9167, 0.1458, 0.9167, 0.1458, 1.0, 0.125, 1.0, 0.125, 2.22e-16, 0.1458, 2.22e-16, 0.1458, 0.08333, 0.125, 0.08333, 0.125, 0.08333, 0.1458, 0.08333, 0.1458, 0.1667, 0.125, 0.1667, 0.125, 0.1667, 0.1458, 0.1667, 0.1458, 0.25, 0.125, 0.25, 0.125, 0.25, 0.1458, 0.25, 0.1458, 0.3333, 0.125, 0.3333, 0.125, 0.3333, 0.1458, 0.3333, 0.1458, 0.4167, 0.125, 0.4167, 0.125, 0.4167, 0.1458, 0.4167, 0.1458, 0.5, 0.125, 0.5, 0.1458, 0.5, 0.1667, 0.5, 0.1667, 0.5833, 0.1458, 0.5833, 0.1458, 0.5833, 0.1667, 0.5833, 0.1667, 0.6667, 0.1458, 0.6667, 0.1458, 0.6667, 0.1667, 0.6667, 0.1667, 0.75, 0.1458, 0.75, 0.1458, 0.75, 0.1667, 0.75, 0.1667, 0.8333, 0.1458, 0.8333, 0.1458, 0.8333, 0.1667, 0.8333, 0.1667, 0.9167, 0.1458, 0.9167, 0.1458, 0.9167, 0.1667, 0.9167, 0.1667, 1.0, 0.1458, 1.0, 0.1458, 2.22e-16, 0.1667, 2.22e-16, 0.1667, 0.08333, 0.1458, 0.08333, 0.1458, 0.08333, 0.1667, 0.08333, 0.1667, 0.1667, 0.1458, 0.1667, 0.1458, 0.1667, 0.1667, 0.1667, 0.1667, 0.25, 0.1458, 0.25, 0.1458, 0.25, 0.1667, 0.25, 0.1667, 0.3333, 0.1458, 0.3333, 0.1458, 0.3333, 0.1667, 0.3333, 0.1667, 0.4167, 0.1458, 0.4167, 0.1458, 0.4167, 0.1667, 0.4167, 0.1667, 0.5, 0.1458, 0.5, 0.1667, 0.5, 0.1875, 0.5, 0.1875, 0.5833, 0.1667, 0.5833, 0.1667, 0.5833, 0.1875, 0.5833, 0.1875, 0.6667, 0.1667, 0.6667, 0.1667, 0.6667, 0.1875, 0.6667, 0.1875, 0.75, 0.1667, 0.75, 0.1667, 0.75, 0.1875, 0.75, 0.1875, 0.8333, 0.1667, 0.8333, 0.1667, 0.8333, 0.1875, 0.8333, 0.1875, 0.9167, 0.1667, 0.9167, 0.1667, 0.9167, 0.1875, 0.9167, 0.1875, 1.0, 0.1667, 1.0, 0.1667, 2.22e-16, 0.1875, 2.22e-16, 0.1875, 0.08333, 0.1667, 0.08333, 0.1667, 0.08333, 0.1875, 0.08333, 0.1875, 0.1667, 0.1667, 0.1667, 0.1667, 0.1667, 0.1875, 0.1667, 0.1875, 0.25, 0.1667, 0.25, 0.1667, 0.25, 0.1875, 0.25, 0.1875, 0.3333, 0.1667, 0.3333, 0.1667, 0.3333, 0.1875, 0.3333, 0.1875, 0.4167, 0.1667, 0.4167, 0.1667, 0.4167, 0.1875, 0.4167, 0.1875, 0.5, 0.1667, 0.5, 0.1875, 0.5, 0.2083, 0.5, 0.2083, 0.5833, 0.1875, 0.5833, 0.1875, 0.5833, 0.2083, 0.5833, 0.2083, 0.6667, 0.1875, 0.6667, 0.1875, 0.6667, 0.2083, 0.6667, 0.2083, 0.75, 0.1875, 0.75, 0.1875, 0.75, 0.2083, 0.75, 0.2083, 0.8333, 0.1875, 0.8333, 0.1875, 0.8333, 0.2083, 0.8333, 0.2083, 0.9167, 0.1875, 0.9167, 0.1875, 0.9167, 0.2083, 0.9167, 0.2083, 1.0, 0.1875, 1.0, 0.1875, 2.22e-16, 0.2083, 2.22e-16, 0.2083, 0.08333, 0.1875, 0.08333, 0.1875, 0.08333, 0.2083, 0.08333, 0.2083, 0.1667, 0.1875, 0.1667, 0.1875, 0.1667, 0.2083, 0.1667, 0.2083, 0.25, 0.1875, 0.25, 0.1875, 0.25, 0.2083, 0.25, 0.2083, 0.3333, 0.1875, 0.3333, 0.1875, 0.3333, 0.2083, 0.3333, 0.2083, 0.4167, 0.1875, 0.4167, 0.1875, 0.4167, 0.2083, 0.4167, 0.2083, 0.5, 0.1875, 0.5, 0.2083, 0.5, 0.2292, 0.5, 0.2292, 0.5833, 0.2083, 0.5833, 0.2083, 0.5833, 0.2292, 0.5833, 0.2292, 0.6667, 0.2083, 0.6667, 0.2083, 0.6667, 0.2292, 0.6667, 0.2292, 0.75, 0.2083, 0.75, 0.2083, 0.75, 0.2292, 0.75, 0.2292, 0.8333, 0.2083, 0.8333, 0.2083, 0.8333, 0.2292, 0.8333, 0.2292, 0.9167, 0.2083, 0.9167, 0.2083, 0.9167, 0.2292, 0.9167, 0.2292, 1.0, 0.2083, 1.0, 0.2083, 2.22e-16, 0.2292, 2.22e-16, 0.2292, 0.08333, 0.2083, 0.08333, 0.2083, 0.08333, 0.2292, 0.08333, 0.2292, 0.1667, 0.2083, 0.1667, 0.2083, 0.1667, 0.2292, 0.1667, 0.2292, 0.25, 0.2083, 0.25, 0.2083, 0.25, 0.2292, 0.25, 0.2292, 0.3333, 0.2083, 0.3333, 0.2083, 0.3333, 0.2292, 0.3333, 0.2292, 0.4167, 0.2083, 0.4167, 0.2083, 0.4167, 0.2292, 0.4167, 0.2292, 0.5, 0.2083, 0.5, 0.2292, 0.5, 0.25, 0.5, 0.25, 0.5833, 0.2292, 0.5833, 0.2292, 0.5833, 0.25, 0.5833, 0.25, 0.6667, 0.2292, 0.6667, 0.2292, 0.6667, 0.25, 0.6667, 0.25, 0.75, 0.2292, 0.75, 0.2292, 0.75, 0.25, 0.75, 0.25, 0.8333, 0.2292, 0.8333, 0.2292, 0.8333, 0.25, 0.8333, 0.25, 0.9167, 0.2292, 0.9167, 0.2292, 0.9167, 0.25, 0.9167, 0.25, 1.0, 0.2292, 1.0, 0.2292, 2.22e-16, 0.25, 2.22e-16, 0.25, 0.08333, 0.2292, 0.08333, 0.2292, 0.08333, 0.25, 0.08333, 0.25, 0.1667, 0.2292, 0.1667, 0.2292, 0.1667, 0.25, 0.1667, 0.25, 0.25, 0.2292, 0.25, 0.2292, 0.25, 0.25, 0.25, 0.25, 0.3333, 0.2292, 0.3333, 0.2292, 0.3333, 0.25, 0.3333, 0.25, 0.4167, 0.2292, 0.4167, 0.2292, 0.4167, 0.25, 0.4167, 0.25, 0.5, 0.2292, 0.5, 0.25, 0.5, 0.2708, 0.5, 0.2708, 0.5833, 0.25, 0.5833, 0.25, 0.5833, 0.2708, 0.5833, 0.2708, 0.6667, 0.25, 0.6667, 0.25, 0.6667, 0.2708, 0.6667, 0.2708, 0.75, 0.25, 0.75, 0.25, 0.75, 0.2708, 0.75, 0.2708, 0.8333, 0.25, 0.8333, 0.25, 0.8333, 0.2708, 0.8333, 0.2708, 0.9167, 0.25, 0.9167, 0.25, 0.9167, 0.2708, 0.9167, 0.2708, 1.0, 0.25, 1.0, 0.25, 2.22e-16, 0.2708, 2.22e-16, 0.2708, 0.08333, 0.25, 0.08333, 0.25, 0.08333, 0.2708, 0.08333, 0.2708, 0.1667, 0.25, 0.1667, 0.25, 0.1667, 0.2708, 0.1667, 0.2708, 0.25, 0.25, 0.25, 0.25, 0.25, 0.2708, 0.25, 0.2708, 0.3333, 0.25, 0.3333, 0.25, 0.3333, 0.2708, 0.3333, 0.2708, 0.4167, 0.25, 0.4167, 0.25, 0.4167, 0.2708, 0.4167, 0.2708, 0.5, 0.25, 0.5, 0.2708, 0.5, 0.2917, 0.5, 0.2917, 0.5833, 0.2708, 0.5833, 0.2708, 0.5833, 0.2917, 0.5833, 0.2917, 0.6667, 0.2708, 0.6667, 0.2708, 0.6667, 0.2917, 0.6667, 0.2917, 0.75, 0.2708, 0.75, 0.2708, 0.75, 0.2917, 0.75, 0.2917, 0.8333, 0.2708, 0.8333, 0.2708, 0.8333, 0.2917, 0.8333, 0.2917, 0.9167, 0.2708, 0.9167, 0.2708, 0.9167, 0.2917, 0.9167, 0.2917, 1.0, 0.2708, 1.0, 0.2708, 2.22e-16, 0.2917, 2.22e-16, 0.2917, 0.08333, 0.2708, 0.08333, 0.2708, 0.08333, 0.2917, 0.08333, 0.2917, 0.1667, 0.2708, 0.1667, 0.2708, 0.1667, 0.2917, 0.1667, 0.2917, 0.25, 0.2708, 0.25, 0.2708, 0.25, 0.2917, 0.25, 0.2917, 0.3333, 0.2708, 0.3333, 0.2708, 0.3333, 0.2917, 0.3333, 0.2917, 0.4167, 0.2708, 0.4167, 0.2708, 0.4167, 0.2917, 0.4167, 0.2917, 0.5, 0.2708, 0.5, 0.2917, 0.5, 0.3125, 0.5, 0.3125, 0.5833, 0.2917, 0.5833, 0.2917, 0.5833, 0.3125, 0.5833, 0.3125, 0.6667, 0.2917, 0.6667, 0.2917, 0.6667, 0.3125, 0.6667, 0.3125, 0.75, 0.2917, 0.75, 0.2917, 0.75, 0.3125, 0.75, 0.3125, 0.8333, 0.2917, 0.8333, 0.2917, 0.8333, 0.3125, 0.8333, 0.3125, 0.9167, 0.2917, 0.9167, 0.2917, 0.9167, 0.3125, 0.9167, 0.3125, 1.0, 0.2917, 1.0, 0.2917, 2.22e-16, 0.3125, 2.22e-16, 0.3125, 0.08333, 0.2917, 0.08333, 0.2917, 0.08333, 0.3125, 0.08333, 0.3125, 0.1667, 0.2917, 0.1667, 0.2917, 0.1667, 0.3125, 0.1667, 0.3125, 0.25, 0.2917, 0.25, 0.2917, 0.25, 0.3125, 0.25, 0.3125, 0.3333, 0.2917, 0.3333, 0.2917, 0.3333, 0.3125, 0.3333, 0.3125, 0.4167, 0.2917, 0.4167, 0.2917, 0.4167, 0.3125, 0.4167, 0.3125, 0.5, 0.2917, 0.5, 0.3125, 0.5, 0.3333, 0.5, 0.3333, 0.5833, 0.3125, 0.5833, 0.3125, 0.5833, 0.3333, 0.5833, 0.3333, 0.6667, 0.3125, 0.6667, 0.3125, 0.6667, 0.3333, 0.6667, 0.3333, 0.75, 0.3125, 0.75, 0.3125, 0.75, 0.3333, 0.75, 0.3333, 0.8333, 0.3125, 0.8333, 0.3125, 0.8333, 0.3333, 0.8333, 0.3333, 0.9167, 0.3125, 0.9167, 0.3125, 0.9167, 0.3333, 0.9167, 0.3333, 1.0, 0.3125, 1.0, 0.3125, 2.22e-16, 0.3333, 2.22e-16, 0.3333, 0.08333, 0.3125, 0.08333, 0.3125, 0.08333, 0.3333, 0.08333, 0.3333, 0.1667, 0.3125, 0.1667, 0.3125, 0.1667, 0.3333, 0.1667, 0.3333, 0.25, 0.3125, 0.25, 0.3125, 0.25, 0.3333, 0.25, 0.3333, 0.3333, 0.3125, 0.3333, 0.3125, 0.3333, 0.3333, 0.3333, 0.3333, 0.4167, 0.3125, 0.4167, 0.3125, 0.4167, 0.3333, 0.4167, 0.3333, 0.5, 0.3125, 0.5, 0.3333, 0.5, 0.3542, 0.5, 0.3542, 0.5833, 0.3333, 0.5833, 0.3333, 0.5833, 0.3542, 0.5833, 0.3542, 0.6667, 0.3333, 0.6667, 0.3333, 0.6667, 0.3542, 0.6667, 0.3542, 0.75, 0.3333, 0.75, 0.3333, 0.75, 0.3542, 0.75, 0.3542, 0.8333, 0.3333, 0.8333, 0.3333, 0.8333, 0.3542, 0.8333, 0.3542, 0.9167, 0.3333, 0.9167, 0.3333, 0.9167, 0.3542, 0.9167, 0.3542, 1.0, 0.3333, 1.0, 0.3333, 2.22e-16, 0.3542, 2.22e-16, 0.3542, 0.08333, 0.3333, 0.08333, 0.3333, 0.08333, 0.3542, 0.08333, 0.3542, 0.1667, 0.3333, 0.1667, 0.3333, 0.1667, 0.3542, 0.1667, 0.3542, 0.25, 0.3333, 0.25, 0.3333, 0.25, 0.3542, 0.25, 0.3542, 0.3333, 0.3333, 0.3333, 0.3333, 0.3333, 0.3542, 0.3333, 0.3542, 0.4167, 0.3333, 0.4167, 0.3333, 0.4167, 0.3542, 0.4167, 0.3542, 0.5, 0.3333, 0.5, 0.3542, 0.5, 0.375, 0.5, 0.375, 0.5833, 0.3542, 0.5833, 0.3542, 0.5833, 0.375, 0.5833, 0.375, 0.6667, 0.3542, 0.6667, 0.3542, 0.6667, 0.375, 0.6667, 0.375, 0.75, 0.3542, 0.75, 0.3542, 0.75, 0.375, 0.75, 0.375, 0.8333, 0.3542, 0.8333, 0.3542, 0.8333, 0.375, 0.8333, 0.375, 0.9167, 0.3542, 0.9167, 0.3542, 0.9167, 0.375, 0.9167, 0.375, 1.0, 0.3542, 1.0, 0.3542, 2.22e-16, 0.375, 2.22e-16, 0.375, 0.08333, 0.3542, 0.08333, 0.3542, 0.08333, 0.375, 0.08333, 0.375, 0.1667, 0.3542, 0.1667, 0.3542, 0.1667, 0.375, 0.1667, 0.375, 0.25, 0.3542, 0.25, 0.3542, 0.25, 0.375, 0.25, 0.375, 0.3333, 0.3542, 0.3333, 0.3542, 0.3333, 0.375, 0.3333, 0.375, 0.4167, 0.3542, 0.4167, 0.3542, 0.4167, 0.375, 0.4167, 0.375, 0.5, 0.3542, 0.5, 0.375, 0.5, 0.3958, 0.5, 0.3958, 0.5833, 0.375, 0.5833, 0.375, 0.5833, 0.3958, 0.5833, 0.3958, 0.6667, 0.375, 0.6667, 0.375, 0.6667, 0.3958, 0.6667, 0.3958, 0.75, 0.375, 0.75, 0.375, 0.75, 0.3958, 0.75, 0.3958, 0.8333, 0.375, 0.8333, 0.375, 0.8333, 0.3958, 0.8333, 0.3958, 0.9167, 0.375, 0.9167, 0.375, 0.9167, 0.3958, 0.9167, 0.3958, 1.0, 0.375, 1.0, 0.375, 2.22e-16, 0.3958, 2.22e-16, 0.3958, 0.08333, 0.375, 0.08333, 0.375, 0.08333, 0.3958, 0.08333, 0.3958, 0.1667, 0.375, 0.1667, 0.375, 0.1667, 0.3958, 0.1667, 0.3958, 0.25, 0.375, 0.25, 0.375, 0.25, 0.3958, 0.25, 0.3958, 0.3333, 0.375, 0.3333, 0.375, 0.3333, 0.3958, 0.3333, 0.3958, 0.4167, 0.375, 0.4167, 0.375, 0.4167, 0.3958, 0.4167, 0.3958, 0.5, 0.375, 0.5, 0.3958, 0.5, 0.4167, 0.5, 0.4167, 0.5833, 0.3958, 0.5833, 0.3958, 0.5833, 0.4167, 0.5833, 0.4167, 0.6667, 0.3958, 0.6667, 0.3958, 0.6667, 0.4167, 0.6667, 0.4167, 0.75, 0.3958, 0.75, 0.3958, 0.75, 0.4167, 0.75, 0.4167, 0.8333, 0.3958, 0.8333, 0.3958, 0.8333, 0.4167, 0.8333, 0.4167, 0.9167, 0.3958, 0.9167, 0.3958, 0.9167, 0.4167, 0.9167, 0.4167, 1.0, 0.3958, 1.0, 0.3958, 2.22e-16, 0.4167, 2.22e-16, 0.4167, 0.08333, 0.3958, 0.08333, 0.3958, 0.08333, 0.4167, 0.08333, 0.4167, 0.1667, 0.3958, 0.1667, 0.3958, 0.1667, 0.4167, 0.1667, 0.4167, 0.25, 0.3958, 0.25, 0.3958, 0.25, 0.4167, 0.25, 0.4167, 0.3333, 0.3958, 0.3333, 0.3958, 0.3333, 0.4167, 0.3333, 0.4167, 0.4167, 0.3958, 0.4167, 0.3958, 0.4167, 0.4167, 0.4167, 0.4167, 0.5, 0.3958, 0.5, 0.4167, 0.5, 0.4375, 0.5, 0.4375, 0.5833, 0.4167, 0.5833, 0.4167, 0.5833, 0.4375, 0.5833, 0.4375, 0.6667, 0.4167, 0.6667, 0.4167, 0.6667, 0.4375, 0.6667, 0.4375, 0.75, 0.4167, 0.75, 0.4167, 0.75, 0.4375, 0.75, 0.4375, 0.8333, 0.4167, 0.8333, 0.4167, 0.8333, 0.4375, 0.8333, 0.4375, 0.9167, 0.4167, 0.9167, 0.4167, 0.9167, 0.4375, 0.9167, 0.4375, 1.0, 0.4167, 1.0, 0.4167, 2.22e-16, 0.4375, 2.22e-16, 0.4375, 0.08333, 0.4167, 0.08333, 0.4167, 0.08333, 0.4375, 0.08333, 0.4375, 0.1667, 0.4167, 0.1667, 0.4167, 0.1667, 0.4375, 0.1667, 0.4375, 0.25, 0.4167, 0.25, 0.4167, 0.25, 0.4375, 0.25, 0.4375, 0.3333, 0.4167, 0.3333, 0.4167, 0.3333, 0.4375, 0.3333, 0.4375, 0.4167, 0.4167, 0.4167, 0.4167, 0.4167, 0.4375, 0.4167, 0.4375, 0.5, 0.4167, 0.5, 0.4375, 0.5, 0.4583, 0.5, 0.4583, 0.5833, 0.4375, 0.5833, 0.4375, 0.5833, 0.4583, 0.5833, 0.4583, 0.6667, 0.4375, 0.6667, 0.4375, 0.6667, 0.4583, 0.6667, 0.4583, 0.75, 0.4375, 0.75, 0.4375, 0.75, 0.4583, 0.75, 0.4583, 0.8333, 0.4375, 0.8333, 0.4375, 0.8333, 0.4583, 0.8333, 0.4583, 0.9167, 0.4375, 0.9167, 0.4375, 0.9167, 0.4583, 0.9167, 0.4583, 1.0, 0.4375, 1.0, 0.4375, 2.22e-16, 0.4583, 2.22e-16, 0.4583, 0.08333, 0.4375, 0.08333, 0.4375, 0.08333, 0.4583, 0.08333, 0.4583, 0.1667, 0.4375, 0.1667, 0.4375, 0.1667, 0.4583, 0.1667, 0.4583, 0.25, 0.4375, 0.25, 0.4375, 0.25, 0.4583, 0.25, 0.4583, 0.3333, 0.4375, 0.3333, 0.4375, 0.3333, 0.4583, 0.3333, 0.4583, 0.4167, 0.4375, 0.4167, 0.4375, 0.4167, 0.4583, 0.4167, 0.4583, 0.5, 0.4375, 0.5, 0.4583, 0.5, 0.4792, 0.5, 0.4792, 0.5833, 0.4583, 0.5833, 0.4583, 0.5833, 0.4792, 0.5833, 0.4792, 0.6667, 0.4583, 0.6667, 0.4583, 0.6667, 0.4792, 0.6667, 0.4792, 0.75, 0.4583, 0.75, 0.4583, 0.75, 0.4792, 0.75, 0.4792, 0.8333, 0.4583, 0.8333, 0.4583, 0.8333, 0.4792, 0.8333, 0.4792, 0.9167, 0.4583, 0.9167, 0.4583, 0.9167, 0.4792, 0.9167, 0.4792, 1.0, 0.4583, 1.0, 0.4583, 2.22e-16, 0.4792, 2.22e-16, 0.4792, 0.08333, 0.4583, 0.08333, 0.4583, 0.08333, 0.4792, 0.08333, 0.4792, 0.1667, 0.4583, 0.1667, 0.4583, 0.1667, 0.4792, 0.1667, 0.4792, 0.25, 0.4583, 0.25, 0.4583, 0.25, 0.4792, 0.25, 0.4792, 0.3333, 0.4583, 0.3333, 0.4583, 0.3333, 0.4792, 0.3333, 0.4792, 0.4167, 0.4583, 0.4167, 0.4583, 0.4167, 0.4792, 0.4167, 0.4792, 0.5, 0.4583, 0.5, 0.4792, 0.5, 0.5, 0.5, 0.5, 0.5833, 0.4792, 0.5833, 0.4792, 0.5833, 0.5, 0.5833, 0.5, 0.6667, 0.4792, 0.6667, 0.4792, 0.6667, 0.5, 0.6667, 0.5, 0.75, 0.4792, 0.75, 0.4792, 0.75, 0.5, 0.75, 0.5, 0.8333, 0.4792, 0.8333, 0.4792, 0.8333, 0.5, 0.8333, 0.5, 0.9167, 0.4792, 0.9167, 0.4792, 0.9167, 0.5, 0.9167, 0.5, 1.0, 0.4792, 1.0, 0.4792, 2.22e-16, 0.5, 2.22e-16, 0.5, 0.08333, 0.4792, 0.08333, 0.4792, 0.08333, 0.5, 0.08333, 0.5, 0.1667, 0.4792, 0.1667, 0.4792, 0.1667, 0.5, 0.1667, 0.5, 0.25, 0.4792, 0.25, 0.4792, 0.25, 0.5, 0.25, 0.5, 0.3333, 0.4792, 0.3333, 0.4792, 0.3333, 0.5, 0.3333, 0.5, 0.4167, 0.4792, 0.4167, 0.4792, 0.4167, 0.5, 0.4167, 0.5, 0.5, 0.4792, 0.5, 0.5, 0.0, 1.0, 0.0, 1.0, 1.0, 0.5, 1.0, 0.0, 0.0, 0.5, 0.0, 0.5, 1.0, 0.0, 1.0, 0.0, 0.0, 1.0, 0.0, 1.0, 1.0, 0.0, 1.0, 0.25, 0.49, 0.25, 0.25, 0.2968, 0.4854, 0.2968, 0.4854, 0.25, 0.25, 0.3418, 0.4717, 0.3418, 0.4717, 0.25, 0.25, 0.3833, 0.4496, 0.3833, 0.4496, 0.25, 0.25, 0.4197, 0.4197, 0.4197, 0.4197, 0.25, 0.25, 0.4496, 0.3833, 0.4496, 0.3833, 0.25, 0.25, 0.4717, 0.3418, 0.4717, 0.3418, 0.25, 0.25, 0.4854, 0.2968, 0.4854, 0.2968, 0.25, 0.25, 0.49, 0.25, 0.49, 0.25, 0.25, 0.25, 0.4854, 0.2032, 0.4854, 0.2032, 0.25, 0.25, 0.4717, 0.1582, 0.4717, 0.1582, 0.25, 0.25, 0.4496, 0.1167, 0.4496, 0.1167, 0.25, 0.25, 0.4197, 0.08029, 0.4197, 0.08029, 0.25, 0.25, 0.3833, 0.05045, 0.3833, 0.05045, 0.25, 0.25, 0.3418, 0.02827, 0.3418, 0.02827, 0.25, 0.25, 0.2968, 0.01461, 0.2968, 0.01461, 0.25, 0.25, 0.25, 0.01, 0.25, 0.01, 0.25, 0.25, 0.2032, 0.01461, 0.2032, 0.01461, 0.25, 0.25, 0.1582, 0.02827, 0.1582, 0.02827, 0.25, 0.25, 0.1167, 0.05045, 0.1167, 0.05045, 0.25, 0.25, 0.08029, 0.08029, 0.08029, 0.08029, 0.25, 0.25, 0.05045, 0.1167, 0.05045, 0.1167, 0.25, 0.25, 0.02827, 0.1582, 0.02827, 0.1582, 0.25, 0.25, 0.01461, 0.2032, 0.01461, 0.2032, 0.25, 0.25, 0.01, 0.25, 0.01, 0.25, 0.25, 0.25, 0.01461, 0.2968, 0.01461, 0.2968, 0.25, 0.25, 0.02827, 0.3418, 0.02827, 0.3418, 0.25, 0.25, 0.05045, 0.3833, 0.05045, 0.3833, 0.25, 0.25, 0.08029, 0.4197, 0.08029, 0.4197, 0.25, 0.25, 0.1167, 0.4496, 0.1167, 0.4496, 0.25, 0.25, 0.1582, 0.4717, 0.75, 0.49, 0.7968, 0.4854, 0.8418, 0.4717, 0.8833, 0.4496, 0.9197, 0.4197, 0.9496, 0.3833, 0.9717, 0.3418, 0.9854, 0.2968, 0.99, 0.25, 0.9854, 0.2032, 0.9717, 0.1582, 0.9496, 0.1167, 0.9197, 0.08029, 0.8833, 0.05045, 0.8418, 0.02827, 0.7968, 0.01461, 0.75, 0.01, 0.7032, 0.01461, 0.6582, 0.02827, 0.6167, 0.05045, 0.5803, 0.08029, 0.5504, 0.1167, 0.5283, 0.1582, 0.5146, 0.2032, 0.51, 0.25, 0.5146, 0.2968, 0.5283, 0.3418, 0.5504, 0.3833, 0.5803, 0.4197, 0.6167, 0.4496, 0.6582, 0.4717, 0.7032, 0.4854, 0.1582, 0.4717, 0.25, 0.25, 0.2032, 0.4854, 0.2032, 0.4854, 0.25, 0.25, 0.25, 0.49, 0.6069, 0.0, 0.625, 0.0, 0.625, 0.25, 0.6069, 0.25, 0.6069, 0.25, 0.625, 0.25, 0.625, 0.5, 0.6069, 0.5, 0.6069, 0.5, 0.625, 0.5, 0.625, 0.75, 0.6069, 0.75, 0.6069, 0.75, 0.625, 0.75, 0.625, 1.0, 0.6069, 1.0, 0.125, 0.5, 0.375, 0.5, 0.375, 0.75, 0.125, 0.75, 0.625, 0.5, 0.875, 0.5, 0.875, 0.75, 0.625, 0.75, 0.375, 0.75, 0.5888, 0.75, 0.5888, 1.0, 0.375, 1.0, 0.375, 0.5, 0.5888, 0.5, 0.5888, 0.75, 0.375, 0.75, 0.375, 0.25, 0.5888, 0.25, 0.5888, 0.5, 0.375, 0.5, 0.375, 0.0, 0.5888, 0.0, 0.5888, 0.25, 0.375, 0.25, 0.5888, 0.75, 0.6069, 0.75, 0.6069, 1.0, 0.5888, 1.0, 0.5888, 0.5, 0.6069, 0.5, 0.6069, 0.75, 0.5888, 0.75, 0.5888, 0.25, 0.6069, 0.25, 0.6069, 0.5, 0.5888, 0.5, 0.5888, 0.0, 0.6069, 0.0, 0.6069, 0.25, 0.5888, 0.25])
me_kubus.use_remesh_fix_poles = True
me_kubus.use_remesh_preserve_attributes = False
me_kubus.use_mirror_vertex_groups = False
me_kubus.update()

# ---- objects
ob_kubus = bpy.data.objects.new('Kubus', me_kubus)

# ---- transforms, parenting, visibility, modifiers, constraints
ob_kubus.location = (0.0, 0.0, 0.0)
ob_kubus.lineart.crease_threshold = 0.0
_m = ob_kubus.modifiers.new('Spiegel', 'MIRROR')
_m.use_clip = True
_m = ob_kubus.modifiers.new('Subdivision', 'SUBSURF')
_m.uv_smooth = 'PRESERVE_CORNERS'
_m.levels = 4
_m.render_levels = 4

# ---- collection membership
col_collection.objects.link(ob_kubus)

# ---- scene / render settings (as saved in the file)
scene.frame_start = 0; scene.frame_end = 20; scene.frame_set(0)
scene.render.engine = 'BLENDER_EEVEE_NEXT'
scene.cycles.use_denoising = False
scene.cycles.samples = 128
scene.cycles.sampling_pattern = 'TABULATED_SOBOL'
scene.cycles.use_adaptive_sampling = False
scene.cycles.use_light_tree = False
scene.view_settings.view_transform = 'Filmic'
bpy.context.view_layer.update()

# ---- added for rendering (the .blend has no active camera and no usable light): camera, sun
cam_auto = bpy.data.cameras.new('AutoCamera')
cam_auto.lens = 50.0
cam_auto.sensor_width = 36.0
cam_auto.clip_end = 1000.0
ob_auto_camera = bpy.data.objects.new('AutoCamera', cam_auto)
scene.collection.objects.link(ob_auto_camera)
ob_auto_camera.location = (7.68956, -8.71954, 9.83565)
ob_auto_camera.rotation_euler = (1.09748, -7.21219e-08, 0.694738)
scene.camera = ob_auto_camera
light_auto_sun = bpy.data.lights.new('AutoSun', 'SUN')
light_auto_sun.energy = 3.0
light_auto_sun.angle = 0.0523599
ob_auto_sun = bpy.data.objects.new('AutoSun', light_auto_sun)
scene.collection.objects.link(ob_auto_sun)
ob_auto_sun.rotation_euler = (0.872665, 0.174533, 0.523599)
bpy.context.view_layer.update()
